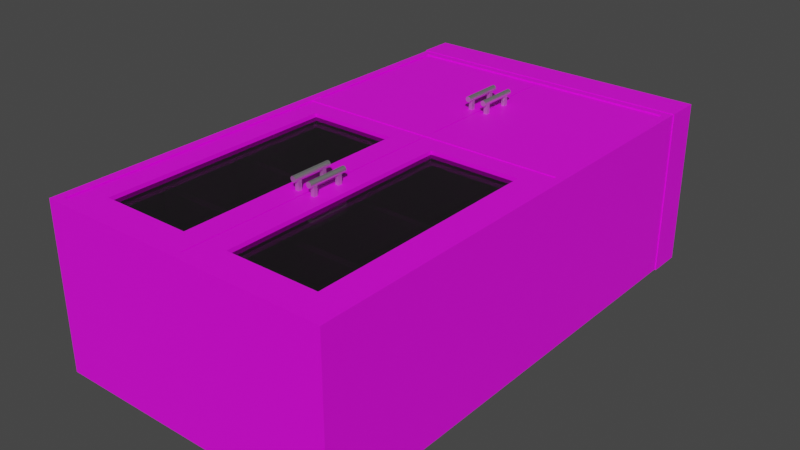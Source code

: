 # Source: Storage3.blend  (saved by Blender 4.0.36; exported with 4.5.12 LTS)
import bpy
from mathutils import Matrix  # noqa: F401  (used for matrix-valued properties, if any)

bpy.ops.wm.read_factory_settings(use_empty=True)
scene = bpy.context.scene
scene.name = 'Scene'

# ---- collections
col_collection = bpy.data.collections.new('Collection'); scene.collection.children.link(col_collection)

# ---- images (referenced by path relative to the original .blend; pixels are not part of the script)
import os
ASSET_DIR = os.environ.get("B2B_ASSET_DIR", "")  # directory of the original .blend (textures are referenced by path, not embedded)
HERE = os.path.dirname(os.path.abspath(__file__))  # packed textures are extracted next to this script under _unpacked/

def load_image(name, relpath, width, height, colorspace="sRGB"):
    """Load a texture the original file referenced (path relative to the .blend, or extracted next to this script)."""
    p = next((c for c in (os.path.join(HERE, relpath), os.path.join(ASSET_DIR, relpath)) if relpath and os.path.exists(c)), "")
    if p:
        img = bpy.data.images.load(p, check_existing=True)
        img.name = name
    else:  # same state as the original file: an image datablock whose file is absent (Cycles renders it pink)
        img = bpy.data.images.new(name, width, height)
        img.source = "FILE"
        img.filepath = "//" + (relpath or name)
    img.colorspace_settings.name = colorspace
    return img
img_coloured_jpg = load_image('coloured.jpg', 'coloured.jpg', 1024, 1024, 'sRGB')
img_medicinie_label_jpg = load_image('MEDICINIE LABEL.jpg', 'MEDICINIE LABEL.jpg', 1024, 1024, 'sRGB')

# ---- materials (node trees are filled in below, after node groups)
mat_coloured_003 = bpy.data.materials.new('coloured.003')
mat_coloured_003.use_transparent_shadow = False
mat_coloured_003.roughness = 0.5
mat_glass_003 = bpy.data.materials.new('glass.003')
mat_glass_003.use_transparent_shadow = False
mat_glass_003.diffuse_color = (0.2061, 0.2061, 0.2061, 1.0)
mat_glass_003.roughness = 0.0
mat_glass_003.specular_intensity = 1.0
mat_glass_003.metallic = 1.0
mat_metal_gloss_003 = bpy.data.materials.new('metal gloss.003')
mat_metal_gloss_003.use_transparent_shadow = False
mat_metal_gloss_003.roughness = 0.5
mat_metal_gloss_003.metallic = 1.0
mat_medicine_004 = bpy.data.materials.new('MEDICINE.004')
mat_medicine_004.use_transparent_shadow = False
mat_medicine_004.roughness = 0.5

# ---- material node trees
mat_coloured_003.use_nodes = True; mat_coloured_003.node_tree.nodes.clear()
_N = mat_coloured_003.node_tree.nodes; _L = mat_coloured_003.node_tree.links
n0 = _N.new('ShaderNodeBsdfPrincipled'); n0.name = 'Principled BSDF'; n0.location = (10, 300)
n0.distribution = 'GGX'
n0.subsurface_method = 'RANDOM_WALK_SKIN'
n0.inputs[3].default_value = 1.45
n0.inputs[27].default_value = (0.0, 0.0, 0.0, 1.0)
n0.inputs[28].default_value = 1.0
n1 = _N.new('ShaderNodeOutputMaterial'); n1.name = 'Material Output'; n1.location = (300, 300)
n2 = _N.new('ShaderNodeNormalMap'); n2.name = 'Normal Map'; n2.location = (-300, -300)
n2.label = 'Normal/Map'
n2.inputs[0].default_value = 0.0
n3 = _N.new('ShaderNodeTexImage'); n3.name = 'Image Texture'; n3.location = (-300, 600)
n3.image = img_coloured_jpg
_L.new(n0.outputs[0], n1.inputs[0])
_L.new(n2.outputs[0], n0.inputs[5])
_L.new(n3.outputs[0], n0.inputs[0])
n1.is_active_output = True
mat_glass_003.use_nodes = True; mat_glass_003.node_tree.nodes.clear()
_N = mat_glass_003.node_tree.nodes; _L = mat_glass_003.node_tree.links
n0 = _N.new('ShaderNodeBsdfPrincipled'); n0.name = 'Principled BSDF'; n0.location = (10, 300)
n0.distribution = 'GGX'
n0.subsurface_method = 'RANDOM_WALK_SKIN'
n0.inputs[0].default_value = (0.2061, 0.2061, 0.2061, 1.0)
n0.inputs[1].default_value = 1.0
n0.inputs[2].default_value = 0.0
n0.inputs[3].default_value = 1.45
n0.inputs[4].default_value = 0.5
n0.inputs[13].default_value = 1.0
n0.inputs[27].default_value = (0.0, 0.0, 0.0, 1.0)
n0.inputs[28].default_value = 1.0
n1 = _N.new('ShaderNodeOutputMaterial'); n1.name = 'Material Output'; n1.location = (300, 300)
n2 = _N.new('ShaderNodeNormalMap'); n2.name = 'Normal Map'; n2.location = (-300, -300)
n2.label = 'Normal/Map'
n2.inputs[0].default_value = 0.0
_L.new(n0.outputs[0], n1.inputs[0])
_L.new(n2.outputs[0], n0.inputs[5])
n1.is_active_output = True
mat_metal_gloss_003.use_nodes = True; mat_metal_gloss_003.node_tree.nodes.clear()
_N = mat_metal_gloss_003.node_tree.nodes; _L = mat_metal_gloss_003.node_tree.links
n0 = _N.new('ShaderNodeBsdfPrincipled'); n0.name = 'Principled BSDF'; n0.location = (10, 300)
n0.distribution = 'GGX'
n0.subsurface_method = 'RANDOM_WALK_SKIN'
n0.inputs[1].default_value = 1.0
n0.inputs[3].default_value = 1.45
n0.inputs[27].default_value = (0.0, 0.0, 0.0, 1.0)
n0.inputs[28].default_value = 1.0
n1 = _N.new('ShaderNodeOutputMaterial'); n1.name = 'Material Output'; n1.location = (300, 300)
n2 = _N.new('ShaderNodeNormalMap'); n2.name = 'Normal Map'; n2.location = (-300, -300)
n2.label = 'Normal/Map'
n2.inputs[0].default_value = 0.0
_L.new(n0.outputs[0], n1.inputs[0])
_L.new(n2.outputs[0], n0.inputs[5])
n1.is_active_output = True
mat_medicine_004.use_nodes = True; mat_medicine_004.node_tree.nodes.clear()
_N = mat_medicine_004.node_tree.nodes; _L = mat_medicine_004.node_tree.links
n0 = _N.new('ShaderNodeBsdfPrincipled'); n0.name = 'Principled BSDF'; n0.location = (10, 300)
n0.distribution = 'GGX'
n0.subsurface_method = 'RANDOM_WALK_SKIN'
n0.inputs[3].default_value = 1.45
n0.inputs[27].default_value = (0.0, 0.0, 0.0, 1.0)
n0.inputs[28].default_value = 1.0
n1 = _N.new('ShaderNodeOutputMaterial'); n1.name = 'Material Output'; n1.location = (300, 300)
n2 = _N.new('ShaderNodeNormalMap'); n2.name = 'Normal Map'; n2.location = (-300, -300)
n2.label = 'Normal/Map'
n2.inputs[0].default_value = 0.0
n3 = _N.new('ShaderNodeTexImage'); n3.name = 'Image Texture'; n3.location = (-300, 600)
n3.image = img_medicinie_label_jpg
_L.new(n0.outputs[0], n1.inputs[0])
_L.new(n2.outputs[0], n0.inputs[5])
_L.new(n3.outputs[0], n0.inputs[0])
n1.is_active_output = True

# ---- world
world_world = bpy.data.worlds.new('World'); scene.world = world_world
world_world.use_nodes = True; world_world.node_tree.nodes.clear()
_N = world_world.node_tree.nodes; _L = world_world.node_tree.links
n0 = _N.new('ShaderNodeOutputWorld'); n0.name = 'World Output'; n0.location = (300, 300)
n1 = _N.new('ShaderNodeBackground'); n1.name = 'Background'; n1.location = (10, 300)
n1.inputs[0].default_value = (0.05088, 0.05088, 0.05088, 1.0)
_L.new(n1.outputs[0], n0.inputs[0])
n0.is_active_output = True
world_world.color = (0.05088, 0.05088, 0.05088)
world_world.use_sun_shadow = False
world_world.sun_shadow_jitter_overblur = 0.0

# ---- meshes
me_cube_004 = bpy.data.meshes.new('Cube.004')
me_cube_004.from_pydata([(0.5796, -2.847e-08, 0.6513), (0.5796, -0.1342, 0.6513), (0.5796, 3.825e-15, -8.751e-08), (0.5796, -0.1342, -9.338e-08), (-0.5796, -2.847e-08, 0.6513), (-0.5796, -0.1342, 0.6513), (-0.5796, -3.825e-15, 8.751e-08), (-0.5796, -0.1342, 8.165e-08), (0.5756, -0.1332, 0.649), (0.5756, -2.005, 0.649), (0.5756, -0.1332, 0.002251), (0.5756, -2.005, 0.002251), (-0.5756, -0.1332, 0.649), (-0.5756, -2.005, 0.649), (-0.5756, -0.1332, 0.002251), (-0.5756, -2.005, 0.002251), (0.5473, -0.866, 0.6463), (0.5473, -0.866, 0.03106), (-0.5473, -0.866, 0.6463), (-0.5473, -0.866, 0.03106), (0.5432, -1.262, 0.5435), (0.5432, -1.262, 0.04719), (-0.5432, -1.262, 0.5435), (-0.5432, -1.262, 0.04719), (0.5432, -1.598, 0.5435), (0.5432, -1.598, 0.04719), (-0.5432, -1.598, 0.5435), (-0.5432, -1.598, 0.04719), (0.5436, -0.1652, 0.649), (0.5436, -1.973, 0.649), (0.5436, -0.1652, 0.002251), (0.5436, -1.973, 0.002251), (-0.5436, -0.1652, 0.649), (-0.5436, -1.973, 0.649), (-0.5436, -0.1652, 0.002251), (-0.5436, -1.973, 0.002251), (0.5473, -0.8207, 0.6463), (0.5473, -0.8207, 0.03106), (-0.5473, -0.8207, 0.6463), (-0.5473, -0.8207, 0.03106), (0.5432, -1.234, 0.5435), (0.5432, -1.234, 0.04719), (-0.5432, -1.234, 0.5435), (-0.5432, -1.234, 0.04719), (0.5432, -1.569, 0.5435), (0.5432, -1.569, 0.04719), (-0.5432, -1.569, 0.5435), (-0.5432, -1.569, 0.04719), (0.5401, -0.859, 0.6433), (0.5401, -1.967, 0.6433), (0.00219, -0.859, 0.6433), (0.00219, -1.967, 0.6433), (0.4484, -1.879, 0.6433), (0.4484, -0.9469, 0.6433), (0.09174, -1.879, 0.6433), (0.09174, -0.9469, 0.6433), (0.5401, -0.1635, 0.6433), (0.5401, -0.8236, 0.6433), (0.00219, -0.1635, 0.6433), (0.00219, -0.8236, 0.6433), (0.5401, -0.859, 0.6013), (0.5401, -1.967, 0.6013), (0.00219, -0.859, 0.6013), (0.00219, -1.967, 0.6013), (0.4484, -1.879, 0.6013), (0.4484, -0.9469, 0.6013), (0.09174, -1.879, 0.6013), (0.09174, -0.9469, 0.6013), (0.5401, -0.1635, 0.6013), (0.5401, -0.8236, 0.6013), (0.00219, -0.1635, 0.6013), (0.00219, -0.8236, 0.6013), (0.4596, -0.9163, 0.6282), (0.07521, -0.9163, 0.6282), (0.4596, -1.891, 0.6282), (0.07521, -1.891, 0.6282), (0.4596, -0.9163, 0.6152), (0.07521, -0.9163, 0.6152), (0.4596, -1.891, 0.6152), (0.07521, -1.891, 0.6152), (-0.5401, -0.859, 0.6433), (-0.5401, -1.967, 0.6433), (-0.00219, -0.859, 0.6433), (-0.00219, -1.967, 0.6433), (-0.4484, -1.879, 0.6433), (-0.4484, -0.9469, 0.6433), (-0.09174, -1.879, 0.6433), (-0.09174, -0.9469, 0.6433), (-0.5401, -0.1635, 0.6433), (-0.5401, -0.8236, 0.6433), (-0.00219, -0.1635, 0.6433), (-0.00219, -0.8236, 0.6433), (-0.5401, -0.859, 0.6013), (-0.5401, -1.967, 0.6013), (-0.00219, -0.859, 0.6013), (-0.00219, -1.967, 0.6013), (-0.4484, -1.879, 0.6013), (-0.4484, -0.9469, 0.6013), (-0.09174, -1.879, 0.6013), (-0.09174, -0.9469, 0.6013), (-0.5401, -0.1635, 0.6013), (-0.5401, -0.8236, 0.6013), (-0.00219, -0.1635, 0.6013), (-0.00219, -0.8236, 0.6013), (-0.4596, -0.9163, 0.6282), (-0.07521, -0.9163, 0.6282), (-0.4596, -1.891, 0.6282), (-0.07521, -1.891, 0.6282), (-0.4596, -0.9163, 0.6152), (-0.07521, -0.9163, 0.6152), (-0.4596, -1.891, 0.6152), (-0.07521, -1.891, 0.6152), (0.5452, -0.1625, 0.01268), (0.5452, -1.975, 0.01268), (-0.5452, -0.1625, 0.01268), (-0.5452, -1.975, 0.01268), (0.5452, -0.1625, 0.05796), (0.5452, -1.975, 0.05796), (-0.5452, -0.1625, 0.05796), (-0.5452, -1.975, 0.05796), (0.03443, -0.4099, 0.6776), (0.03443, -0.5712, 0.6776), (0.03024, -0.4099, 0.6784), (0.03024, -0.5712, 0.6784), (0.02669, -0.4099, 0.6808), (0.02669, -0.5712, 0.6808), (0.02432, -0.4099, 0.6844), (0.02432, -0.5712, 0.6844), (0.02349, -0.4099, 0.6885), (0.02349, -0.5712, 0.6885), (0.02432, -0.4099, 0.6927), (0.02432, -0.5712, 0.6927), (0.02669, -0.4099, 0.6963), (0.02669, -0.5712, 0.6963), (0.03024, -0.4099, 0.6986), (0.03024, -0.5712, 0.6986), (0.03443, -0.4099, 0.6995), (0.03443, -0.5712, 0.6995), (0.03861, -0.4099, 0.6986), (0.03861, -0.5712, 0.6986), (0.04216, -0.4099, 0.6963), (0.04216, -0.5712, 0.6963), (0.04453, -0.4099, 0.6927), (0.04453, -0.5712, 0.6927), (0.04537, -0.4099, 0.6885), (0.04537, -0.5712, 0.6885), (0.04453, -0.4099, 0.6844), (0.04453, -0.5712, 0.6844), (0.04216, -0.4099, 0.6808), (0.04216, -0.5712, 0.6808), (0.03861, -0.4099, 0.6784), (0.03861, -0.5712, 0.6784), (0.04207, -0.5399, 0.6845), (0.04207, -0.5552, 0.6845), (0.04207, -0.5399, 0.6426), (0.04207, -0.5552, 0.6426), (0.02678, -0.5399, 0.6845), (0.02678, -0.5552, 0.6845), (0.02678, -0.5399, 0.6426), (0.02678, -0.5552, 0.6426), (0.04207, -0.4279, 0.6845), (0.04207, -0.4432, 0.6845), (0.04207, -0.4279, 0.6426), (0.04207, -0.4432, 0.6426), (0.02678, -0.4279, 0.6845), (0.02678, -0.4432, 0.6845), (0.02678, -0.4279, 0.6426), (0.02678, -0.4432, 0.6426), (0.03443, -1.323, 0.6776), (0.03443, -1.484, 0.6776), (0.03024, -1.323, 0.6784), (0.03024, -1.484, 0.6784), (0.02669, -1.323, 0.6808), (0.02669, -1.484, 0.6808), (0.02432, -1.323, 0.6844), (0.02432, -1.484, 0.6844), (0.02349, -1.323, 0.6885), (0.02349, -1.484, 0.6885), (0.02432, -1.323, 0.6927), (0.02432, -1.484, 0.6927), (0.02669, -1.323, 0.6963), (0.02669, -1.484, 0.6963), (0.03024, -1.323, 0.6986), (0.03024, -1.484, 0.6986), (0.03443, -1.323, 0.6995), (0.03443, -1.484, 0.6995), (0.03861, -1.323, 0.6986), (0.03861, -1.484, 0.6986), (0.04216, -1.323, 0.6963), (0.04216, -1.484, 0.6963), (0.04453, -1.323, 0.6927), (0.04453, -1.484, 0.6927), (0.04537, -1.323, 0.6885), (0.04537, -1.484, 0.6885), (0.04453, -1.323, 0.6844), (0.04453, -1.484, 0.6844), (0.04216, -1.323, 0.6808), (0.04216, -1.484, 0.6808), (0.03861, -1.323, 0.6784), (0.03861, -1.484, 0.6784), (0.04207, -1.453, 0.6845), (0.04207, -1.468, 0.6845), (0.04207, -1.453, 0.6426), (0.04207, -1.468, 0.6426), (0.02678, -1.453, 0.6845), (0.02678, -1.468, 0.6845), (0.02678, -1.453, 0.6426), (0.02678, -1.468, 0.6426), (0.04207, -1.341, 0.6845), (0.04207, -1.356, 0.6845), (0.04207, -1.341, 0.6426), (0.04207, -1.356, 0.6426), (0.02678, -1.341, 0.6845), (0.02678, -1.356, 0.6845), (0.02678, -1.341, 0.6426), (0.02678, -1.356, 0.6426), (-0.03317, -1.323, 0.6776), (-0.03317, -1.484, 0.6776), (-0.03736, -1.323, 0.6784), (-0.03736, -1.484, 0.6784), (-0.04091, -1.323, 0.6808), (-0.04091, -1.484, 0.6808), (-0.04328, -1.323, 0.6844), (-0.04328, -1.484, 0.6844), (-0.04411, -1.323, 0.6885), (-0.04411, -1.484, 0.6885), (-0.04328, -1.323, 0.6927), (-0.04328, -1.484, 0.6927), (-0.04091, -1.323, 0.6963), (-0.04091, -1.484, 0.6963), (-0.03736, -1.323, 0.6986), (-0.03736, -1.484, 0.6986), (-0.03317, -1.323, 0.6995), (-0.03317, -1.484, 0.6995), (-0.02899, -1.323, 0.6986), (-0.02899, -1.484, 0.6986), (-0.02544, -1.323, 0.6963), (-0.02544, -1.484, 0.6963), (-0.02307, -1.323, 0.6927), (-0.02307, -1.484, 0.6927), (-0.02223, -1.323, 0.6885), (-0.02223, -1.484, 0.6885), (-0.02307, -1.323, 0.6844), (-0.02307, -1.484, 0.6844), (-0.02544, -1.323, 0.6808), (-0.02544, -1.484, 0.6808), (-0.02899, -1.323, 0.6784), (-0.02899, -1.484, 0.6784), (-0.02553, -1.453, 0.6845), (-0.02553, -1.468, 0.6845), (-0.02553, -1.453, 0.6426), (-0.02553, -1.468, 0.6426), (-0.04081, -1.453, 0.6845), (-0.04081, -1.468, 0.6845), (-0.04081, -1.453, 0.6426), (-0.04081, -1.468, 0.6426), (-0.02553, -1.341, 0.6845), (-0.02553, -1.356, 0.6845), (-0.02553, -1.341, 0.6426), (-0.02553, -1.356, 0.6426), (-0.04081, -1.341, 0.6845), (-0.04081, -1.356, 0.6845), (-0.04081, -1.341, 0.6426), (-0.04081, -1.356, 0.6426), (-0.03317, -0.4099, 0.6776), (-0.03317, -0.5712, 0.6776), (-0.03736, -0.4099, 0.6784), (-0.03736, -0.5712, 0.6784), (-0.04091, -0.4099, 0.6808), (-0.04091, -0.5712, 0.6808), (-0.04328, -0.4099, 0.6844), (-0.04328, -0.5712, 0.6844), (-0.04411, -0.4099, 0.6885), (-0.04411, -0.5712, 0.6885), (-0.04328, -0.4099, 0.6927), (-0.04328, -0.5712, 0.6927), (-0.04091, -0.4099, 0.6963), (-0.04091, -0.5712, 0.6963), (-0.03736, -0.4099, 0.6986), (-0.03736, -0.5712, 0.6986), (-0.03317, -0.4099, 0.6995), (-0.03317, -0.5712, 0.6995), (-0.02899, -0.4099, 0.6986), (-0.02899, -0.5712, 0.6986), (-0.02544, -0.4099, 0.6963), (-0.02544, -0.5712, 0.6963), (-0.02307, -0.4099, 0.6927), (-0.02307, -0.5712, 0.6927), (-0.02223, -0.4099, 0.6885), (-0.02223, -0.5712, 0.6885), (-0.02307, -0.4099, 0.6844), (-0.02307, -0.5712, 0.6844), (-0.02544, -0.4099, 0.6808), (-0.02544, -0.5712, 0.6808), (-0.02899, -0.4099, 0.6784), (-0.02899, -0.5712, 0.6784), (-0.02553, -0.5399, 0.6845), (-0.02553, -0.5552, 0.6845), (-0.02553, -0.5399, 0.6426), (-0.02553, -0.5552, 0.6426), (-0.04081, -0.5399, 0.6845), (-0.04081, -0.5552, 0.6845), (-0.04081, -0.5399, 0.6426), (-0.04081, -0.5552, 0.6426), (-0.02553, -0.4279, 0.6845), (-0.02553, -0.4432, 0.6845), (-0.02553, -0.4279, 0.6426), (-0.02553, -0.4432, 0.6426), (-0.04081, -0.4279, 0.6845), (-0.04081, -0.4432, 0.6845), (-0.04081, -0.4279, 0.6426), (-0.04081, -0.4432, 0.6426), (3.399e-10, -1.069, 0.002251), (0.0, 0.0, 0.0)], [(312, 35), (30, 312)], [(0, 1, 3, 2), (2, 3, 7, 6, 313), (6, 7, 5, 4), (4, 5, 1, 0), (2, 313, 6, 4, 0), (7, 3, 1, 5), (8, 9, 11, 10), (14, 15, 13, 12), (10, 14, 12, 8), (15, 11, 9, 13), (19, 17, 16, 18), (23, 21, 20, 22), (27, 25, 24, 26), (28, 30, 31, 29), (34, 32, 33, 35), (30, 28, 32, 34), (35, 33, 29, 31), (39, 38, 36, 37), (43, 42, 40, 41), (47, 46, 44, 45), (9, 8, 28, 29), (10, 11, 31, 30), (14, 10, 30, 34), (11, 15, 35, 31), (15, 14, 34, 35), (12, 13, 33, 32), (8, 12, 32, 28), (13, 9, 29, 33), (16, 17, 37, 36), (17, 19, 39, 37), (19, 18, 38, 39), (18, 16, 36, 38), (20, 21, 41, 40), (21, 23, 43, 41), (23, 22, 42, 43), (22, 20, 40, 42), (24, 25, 45, 44), (25, 27, 47, 45), (27, 26, 46, 47), (26, 24, 44, 46), (50, 51, 54, 55), (51, 49, 52, 54), (48, 50, 55, 53), (49, 48, 53, 52), (56, 58, 59, 57), (62, 67, 66, 63), (63, 66, 64, 61), (60, 65, 67, 62), (61, 64, 65, 60), (68, 69, 71, 70), (48, 49, 61, 60), (49, 51, 63, 61), (50, 48, 60, 62), (51, 50, 62, 63), (52, 53, 65, 64), (54, 52, 64, 66), (53, 55, 67, 65), (55, 54, 66, 67), (56, 57, 69, 68), (57, 59, 71, 69), (58, 56, 68, 70), (59, 58, 70, 71), (72, 74, 75, 73), (76, 77, 79, 78), (72, 73, 77, 76), (73, 75, 79, 77), (74, 72, 76, 78), (75, 74, 78, 79), (82, 87, 86, 83), (83, 86, 84, 81), (80, 85, 87, 82), (81, 84, 85, 80), (88, 89, 91, 90), (94, 95, 98, 99), (95, 93, 96, 98), (92, 94, 99, 97), (93, 92, 97, 96), (100, 102, 103, 101), (80, 92, 93, 81), (81, 93, 95, 83), (82, 94, 92, 80), (83, 95, 94, 82), (84, 96, 97, 85), (86, 98, 96, 84), (85, 97, 99, 87), (87, 99, 98, 86), (88, 100, 101, 89), (89, 101, 103, 91), (90, 102, 100, 88), (91, 103, 102, 90), (104, 105, 107, 106), (108, 110, 111, 109), (104, 108, 109, 105), (105, 109, 111, 107), (106, 110, 108, 104), (107, 111, 110, 106), (112, 113, 115, 114), (116, 118, 119, 117), (113, 112, 116, 117), (112, 114, 118, 116), (115, 113, 117, 119), (114, 115, 119, 118), (120, 121, 123, 122), (122, 123, 125, 124), (124, 125, 127, 126), (126, 127, 129, 128), (128, 129, 131, 130), (130, 131, 133, 132), (132, 133, 135, 134), (134, 135, 137, 136), (136, 137, 139, 138), (138, 139, 141, 140), (140, 141, 143, 142), (142, 143, 145, 144), (144, 145, 147, 146), (146, 147, 149, 148), (123, 121, 151, 149, 147, 145, 143, 141, 139, 137, 135, 133, 131, 129, 127, 125), (148, 149, 151, 150), (150, 151, 121, 120), (120, 122, 124, 126, 128, 130, 132, 134, 136, 138, 140, 142, 144, 146, 148, 150), (152, 153, 155, 154), (154, 155, 159, 158), (158, 159, 157, 156), (156, 157, 153, 152), (154, 158, 156, 152), (159, 155, 153, 157), (160, 161, 163, 162), (162, 163, 167, 166), (166, 167, 165, 164), (164, 165, 161, 160), (162, 166, 164, 160), (167, 163, 161, 165), (168, 169, 171, 170), (170, 171, 173, 172), (172, 173, 175, 174), (174, 175, 177, 176), (176, 177, 179, 178), (178, 179, 181, 180), (180, 181, 183, 182), (182, 183, 185, 184), (184, 185, 187, 186), (186, 187, 189, 188), (188, 189, 191, 190), (190, 191, 193, 192), (192, 193, 195, 194), (194, 195, 197, 196), (171, 169, 199, 197, 195, 193, 191, 189, 187, 185, 183, 181, 179, 177, 175, 173), (196, 197, 199, 198), (198, 199, 169, 168), (168, 170, 172, 174, 176, 178, 180, 182, 184, 186, 188, 190, 192, 194, 196, 198), (200, 201, 203, 202), (202, 203, 207, 206), (206, 207, 205, 204), (204, 205, 201, 200), (202, 206, 204, 200), (207, 203, 201, 205), (208, 209, 211, 210), (210, 211, 215, 214), (214, 215, 213, 212), (212, 213, 209, 208), (210, 214, 212, 208), (215, 211, 209, 213), (216, 217, 219, 218), (218, 219, 221, 220), (220, 221, 223, 222), (222, 223, 225, 224), (224, 225, 227, 226), (226, 227, 229, 228), (228, 229, 231, 230), (230, 231, 233, 232), (232, 233, 235, 234), (234, 235, 237, 236), (236, 237, 239, 238), (238, 239, 241, 240), (240, 241, 243, 242), (242, 243, 245, 244), (219, 217, 247, 245, 243, 241, 239, 237, 235, 233, 231, 229, 227, 225, 223, 221), (244, 245, 247, 246), (246, 247, 217, 216), (216, 218, 220, 222, 224, 226, 228, 230, 232, 234, 236, 238, 240, 242, 244, 246), (248, 249, 251, 250), (250, 251, 255, 254), (254, 255, 253, 252), (252, 253, 249, 248), (250, 254, 252, 248), (255, 251, 249, 253), (256, 257, 259, 258), (258, 259, 263, 262), (262, 263, 261, 260), (260, 261, 257, 256), (258, 262, 260, 256), (263, 259, 257, 261), (264, 265, 267, 266), (266, 267, 269, 268), (268, 269, 271, 270), (270, 271, 273, 272), (272, 273, 275, 274), (274, 275, 277, 276), (276, 277, 279, 278), (278, 279, 281, 280), (280, 281, 283, 282), (282, 283, 285, 284), (284, 285, 287, 286), (286, 287, 289, 288), (288, 289, 291, 290), (290, 291, 293, 292), (267, 265, 295, 293, 291, 289, 287, 285, 283, 281, 279, 277, 275, 273, 271, 269), (292, 293, 295, 294), (294, 295, 265, 264), (264, 266, 268, 270, 272, 274, 276, 278, 280, 282, 284, 286, 288, 290, 292, 294), (296, 297, 299, 298), (298, 299, 303, 302), (302, 303, 301, 300), (300, 301, 297, 296), (298, 302, 300, 296), (303, 299, 297, 301), (304, 305, 307, 306), (306, 307, 311, 310), (310, 311, 309, 308), (308, 309, 305, 304), (306, 310, 308, 304), (311, 307, 305, 309)])
me_cube_004.polygons.foreach_set('use_smooth', [True] * 222)
me_cube_004.polygons.foreach_set('material_index', [0, 0, 0, 0, 0, 0, 0, 0, 0, 0, 0, 0, 0, 0, 0, 0, 0, 0, 0, 0, 0, 0, 0, 0, 0, 0, 0, 0, 0, 0, 0, 0, 0, 0, 0, 0, 0, 0, 0, 0, 0, 0, 0, 0, 0, 0, 0, 0, 0, 0, 0, 0, 0, 0, 0, 0, 0, 0, 0, 0, 0, 0, 1, 1, 1, 1, 1, 1, 0, 0, 0, 0, 0, 0, 0, 0, 0, 0, 0, 0, 0, 0, 0, 0, 0, 0, 0, 0, 0, 0, 1, 1, 1, 1, 1, 1, 0, 0, 0, 0, 0, 0, 2, 2, 2, 2, 2, 2, 2, 2, 2, 2, 2, 2, 2, 2, 2, 2, 2, 2, 2, 2, 2, 2, 2, 2, 2, 2, 2, 2, 2, 2, 2, 2, 2, 2, 2, 2, 2, 2, 2, 2, 2, 2, 2, 2, 2, 2, 2, 2, 2, 2, 2, 2, 2, 2, 2, 2, 2, 2, 2, 2, 2, 2, 2, 2, 2, 2, 2, 2, 2, 2, 2, 2, 2, 2, 2, 2, 2, 2, 2, 2, 2, 2, 2, 2, 2, 2, 2, 2, 2, 2, 2, 2, 2, 2, 2, 2, 2, 2, 2, 2, 2, 2, 2, 2, 2, 2, 2, 2, 2, 2, 2, 2, 2, 2, 2, 2, 2, 2, 2, 2])
_k = set([(0, 1), (0, 2), (0, 4), (1, 3), (1, 5), (2, 3), (2, 313), (3, 7), (4, 5), (4, 6), (5, 7), (6, 7), (6, 313), (8, 9), (8, 10), (8, 12), (9, 11), (9, 13), (10, 11), (10, 14), (11, 15), (12, 13), (12, 14), (13, 15), (14, 15), (16, 17), (16, 18), (16, 36), (17, 19), (17, 37), (18, 19), (18, 38), (19, 39), (20, 21), (20, 22), (20, 40), (21, 23), (21, 41), (22, 23), (22, 42), (23, 43), (24, 25), (24, 26), (24, 44), (25, 27), (25, 45), (26, 27), (26, 46), (27, 47), (28, 29), (28, 30), (28, 32), (29, 31), (29, 33), (30, 31), (30, 34), (31, 35), (32, 33), (32, 34), (33, 35), (34, 35), (36, 37), (36, 38), (37, 39), (38, 39), (40, 41), (40, 42), (41, 43), (42, 43), (44, 45), (44, 46), (45, 47), (46, 47), (48, 49), (48, 50), (48, 60), (49, 51), (49, 61), (50, 51), (50, 62), (51, 63), (52, 53), (52, 54), (52, 64), (53, 55), (53, 65), (54, 55), (54, 66), (55, 67), (56, 57), (56, 58), (56, 68), (57, 59), (57, 69), (58, 59), (58, 70), (59, 71), (60, 61), (60, 62), (61, 63), (62, 63), (64, 65), (64, 66), (65, 67), (66, 67), (68, 69), (68, 70), (69, 71), (70, 71), (72, 73), (72, 74), (72, 76), (73, 75), (73, 77), (74, 75), (74, 78), (75, 79), (76, 77), (76, 78), (77, 79), (78, 79), (80, 81), (80, 82), (80, 92), (81, 83), (81, 93), (82, 83), (82, 94), (83, 95), (84, 85), (84, 86), (84, 96), (85, 87), (85, 97), (86, 87), (86, 98), (87, 99), (88, 89), (88, 90), (88, 100), (89, 91), (89, 101), (90, 91), (90, 102), (91, 103), (92, 93), (92, 94), (93, 95), (94, 95), (96, 97), (96, 98), (97, 99), (98, 99), (100, 101), (100, 102), (101, 103), (102, 103), (104, 105), (104, 106), (104, 108), (105, 107), (105, 109), (106, 107), (106, 110), (107, 111), (108, 109), (108, 110), (109, 111), (110, 111), (112, 113), (112, 114), (112, 116), (113, 115), (113, 117), (114, 115), (114, 118), (115, 119), (116, 117), (116, 118), (117, 119), (118, 119), (120, 122), (120, 150), (121, 123), (121, 151), (122, 124), (123, 125), (124, 126), (125, 127), (126, 128), (127, 129), (128, 130), (129, 131), (130, 132), (131, 133), (132, 134), (133, 135), (134, 136), (135, 137), (136, 138), (137, 139), (138, 140), (139, 141), (140, 142), (141, 143), (142, 144), (143, 145), (144, 146), (145, 147), (146, 148), (147, 149), (148, 150), (149, 151), (152, 153), (152, 154), (152, 156), (153, 155), (153, 157), (154, 155), (154, 158), (155, 159), (156, 157), (156, 158), (157, 159), (158, 159), (160, 161), (160, 162), (160, 164), (161, 163), (161, 165), (162, 163), (162, 166), (163, 167), (164, 165), (164, 166), (165, 167), (166, 167), (168, 170), (168, 198), (169, 171), (169, 199), (170, 172), (171, 173), (172, 174), (173, 175), (174, 176), (175, 177), (176, 178), (177, 179), (178, 180), (179, 181), (180, 182), (181, 183), (182, 184), (183, 185), (184, 186), (185, 187), (186, 188), (187, 189), (188, 190), (189, 191), (190, 192), (191, 193), (192, 194), (193, 195), (194, 196), (195, 197), (196, 198), (197, 199), (200, 201), (200, 202), (200, 204), (201, 203), (201, 205), (202, 203), (202, 206), (203, 207), (204, 205), (204, 206), (205, 207), (206, 207), (208, 209), (208, 210), (208, 212), (209, 211), (209, 213), (210, 211), (210, 214), (211, 215), (212, 213), (212, 214), (213, 215), (214, 215), (216, 218), (216, 246), (217, 219), (217, 247), (218, 220), (219, 221), (220, 222), (221, 223), (222, 224), (223, 225), (224, 226), (225, 227), (226, 228), (227, 229), (228, 230), (229, 231), (230, 232), (231, 233), (232, 234), (233, 235), (234, 236), (235, 237), (236, 238), (237, 239), (238, 240), (239, 241), (240, 242), (241, 243), (242, 244), (243, 245), (244, 246), (245, 247), (248, 249), (248, 250), (248, 252), (249, 251), (249, 253), (250, 251), (250, 254), (251, 255), (252, 253), (252, 254), (253, 255), (254, 255), (256, 257), (256, 258), (256, 260), (257, 259), (257, 261), (258, 259), (258, 262), (259, 263), (260, 261), (260, 262), (261, 263), (262, 263), (264, 266), (264, 294), (265, 267), (265, 295), (266, 268), (267, 269), (268, 270), (269, 271), (270, 272), (271, 273), (272, 274), (273, 275), (274, 276), (275, 277), (276, 278), (277, 279), (278, 280), (279, 281), (280, 282), (281, 283), (282, 284), (283, 285), (284, 286), (285, 287), (286, 288), (287, 289), (288, 290), (289, 291), (290, 292), (291, 293), (292, 294), (293, 295), (296, 297), (296, 298), (296, 300), (297, 299), (297, 301), (298, 299), (298, 302), (299, 303), (300, 301), (300, 302), (301, 303), (302, 303), (304, 305), (304, 306), (304, 308), (305, 307), (305, 309), (306, 307), (306, 310), (307, 311), (308, 309), (308, 310), (309, 311), (310, 311)])
me_cube_004.attributes.new('sharp_edge', 'BOOLEAN', 'EDGE').data.foreach_set('value', [ (min(e.vertices), max(e.vertices)) in _k for e in me_cube_004.edges])
_uv = me_cube_004.uv_layers.new(name='UVMap')
_uv.uv.foreach_set('vector', [0.5204, 0.05494, 0.5109, 0.05494, 0.5109, 0.008634, 0.5204, 0.008634, 0.3719, 0.05985, 0.3814, 0.05985, 0.3814, 0.1423, 0.3719, 0.1423, 0.3719, 0.1011, 0.5204, 0.008634, 0.5299, 0.008634, 0.5299, 0.05494, 0.5204, 0.05494, 0.3719, 0.1423, 0.3624, 0.1423, 0.3624, 0.05985, 0.3719, 0.05985, 0.4651, 0.2201, 0.4651, 0.1789, 0.4651, 0.1377, 0.5112, 0.1377, 0.5112, 0.2201, 0.5112, 0.0553, 0.5112, 0.1377, 0.4651, 0.1377, 0.4651, 0.0553, 0.1871, 0.8533, 0.1871, 0.7202, 0.2329, 0.7202, 0.2329, 0.8533, 0.2786, 0.7202, 0.2786, 0.8533, 0.2329, 0.8533, 0.2329, 0.7202, 0.4731, 0.7975, 0.4731, 0.7157, 0.5188, 0.7157, 0.5188, 0.7975, 0.5185, 0.5872, 0.5185, 0.669, 0.4728, 0.669, 0.4728, 0.5872, 0.2306, 0.8533, 0.2306, 0.9311, 0.1871, 0.9311, 0.1871, 0.8533, 0.5843, 0.8754, 0.5843, 0.9526, 0.5492, 0.9526, 0.5492, 0.8754, 0.4621, 0.8805, 0.4621, 0.9577, 0.427, 0.9577, 0.427, 0.8805, 0.427, 0.5872, 0.4728, 0.5872, 0.4728, 0.7157, 0.427, 0.7157, 0.3243, 0.8487, 0.2786, 0.8487, 0.2786, 0.7202, 0.3243, 0.7202, 0.3957, 0.9222, 0.3499, 0.9222, 0.3499, 0.8449, 0.3957, 0.8449, 0.4731, 0.7981, 0.5188, 0.7981, 0.5188, 0.8754, 0.4731, 0.8754, 0.2786, 0.8487, 0.3221, 0.8487, 0.3221, 0.9265, 0.2786, 0.9265, 0.5188, 0.7157, 0.5539, 0.7157, 0.5539, 0.7929, 0.5188, 0.7929, 0.5188, 0.7929, 0.5539, 0.7929, 0.5539, 0.8702, 0.5188, 0.8702, 0.3499, 0.5872, 0.3499, 0.7202, 0.3477, 0.7179, 0.3477, 0.5894, 0.1871, 0.7202, 0.1871, 0.5872, 0.1894, 0.5894, 0.1894, 0.7179, 0.2685, 0.7202, 0.1871, 0.7202, 0.1894, 0.7179, 0.2663, 0.7179, 0.1871, 0.5872, 0.2685, 0.5872, 0.2663, 0.5894, 0.1894, 0.5894, 0.2685, 0.5872, 0.2685, 0.7202, 0.2663, 0.7179, 0.2663, 0.5894, 0.2685, 0.7202, 0.2685, 0.5872, 0.2708, 0.5894, 0.2708, 0.7179, 0.3499, 0.7202, 0.2685, 0.7202, 0.2708, 0.7179, 0.3477, 0.7179, 0.2685, 0.5872, 0.3499, 0.5872, 0.3477, 0.5894, 0.2708, 0.5894, 0.3433, 0.8418, 0.3433, 0.798, 0.3465, 0.798, 0.3465, 0.8418, 0.3465, 0.798, 0.3465, 0.7202, 0.3497, 0.7202, 0.3497, 0.798, 0.3497, 0.798, 0.3497, 0.8418, 0.3465, 0.8418, 0.3465, 0.798, 0.3465, 0.7202, 0.3465, 0.798, 0.3433, 0.798, 0.3433, 0.7202, 0.5041, 0.7043, 0.5041, 0.669, 0.5073, 0.669, 0.5073, 0.7043, 0.4685, 0.9577, 0.4685, 0.8805, 0.4718, 0.8805, 0.4718, 0.9577, 0.5073, 0.7043, 0.5073, 0.669, 0.5105, 0.669, 0.5105, 0.7043, 0.5598, 0.5872, 0.5598, 0.6644, 0.5566, 0.6644, 0.5566, 0.5872, 0.5009, 0.7043, 0.5009, 0.669, 0.5041, 0.669, 0.5041, 0.7043, 0.4261, 0.8449, 0.4261, 0.9222, 0.4229, 0.9222, 0.4229, 0.8449, 0.4977, 0.7043, 0.4977, 0.669, 0.5009, 0.669, 0.5009, 0.7043, 0.4685, 0.8805, 0.4685, 0.9577, 0.4653, 0.9577, 0.4653, 0.8805, 0.4731, 0.9542, 0.4731, 0.8754, 0.4794, 0.8816, 0.4794, 0.9479, 0.4731, 0.8754, 0.5111, 0.8754, 0.5047, 0.8816, 0.4794, 0.8816, 0.5111, 0.9542, 0.4731, 0.9542, 0.4794, 0.9479, 0.5047, 0.9479, 0.5111, 0.8754, 0.5111, 0.9542, 0.5047, 0.9479, 0.5047, 0.8816, 0.5566, 0.7129, 0.5185, 0.7129, 0.5185, 0.6659, 0.5566, 0.6659, 0.5185, 0.5872, 0.5249, 0.5934, 0.5249, 0.6597, 0.5185, 0.6659, 0.5185, 0.6659, 0.5249, 0.6597, 0.5501, 0.6597, 0.5566, 0.6659, 0.5566, 0.5872, 0.5501, 0.5934, 0.5249, 0.5934, 0.5185, 0.5872, 0.5566, 0.6659, 0.5501, 0.6597, 0.5501, 0.5934, 0.5566, 0.5872, 0.3166, 0.9265, 0.3166, 0.9735, 0.2786, 0.9735, 0.2786, 0.9265, 0.5627, 0.5872, 0.5627, 0.6659, 0.5598, 0.6659, 0.5598, 0.5872, 0.3303, 0.8409, 0.3303, 0.8026, 0.3333, 0.8026, 0.3333, 0.8409, 0.3303, 0.8026, 0.3303, 0.8409, 0.3273, 0.8409, 0.3273, 0.8026, 0.5657, 0.6659, 0.5657, 0.5872, 0.5687, 0.5872, 0.5687, 0.6659, 0.3221, 0.9843, 0.3221, 0.918, 0.3251, 0.918, 0.3251, 0.9843, 0.334, 0.918, 0.334, 0.9434, 0.331, 0.9434, 0.331, 0.918, 0.5105, 0.6944, 0.5105, 0.669, 0.5135, 0.669, 0.5135, 0.6944, 0.5746, 0.5872, 0.5746, 0.6534, 0.5717, 0.6534, 0.5717, 0.5872, 0.5627, 0.6659, 0.5627, 0.7129, 0.5598, 0.7129, 0.5598, 0.6659, 0.3362, 0.8409, 0.3362, 0.8026, 0.3392, 0.8026, 0.3392, 0.8409, 0.4977, 0.669, 0.4977, 0.7072, 0.4947, 0.7072, 0.4947, 0.669, 0.3281, 0.9649, 0.3281, 0.918, 0.331, 0.918, 0.331, 0.9649, 0.5539, 0.8543, 0.5539, 0.785, 0.5811, 0.785, 0.5811, 0.8543, 0.4229, 0.9142, 0.3957, 0.9142, 0.3957, 0.8449, 0.4229, 0.8449, 0.337, 0.9453, 0.337, 0.918, 0.3379, 0.918, 0.3379, 0.9453, 0.4261, 0.9835, 0.4261, 0.9142, 0.427, 0.9142, 0.427, 0.9835, 0.4718, 0.9498, 0.4718, 0.8805, 0.4727, 0.8805, 0.4727, 0.9498, 0.3433, 0.8026, 0.3433, 0.83, 0.3424, 0.83, 0.3424, 0.8026, 0.2687, 0.9321, 0.2623, 0.9258, 0.2623, 0.8595, 0.2687, 0.8533, 0.2687, 0.8533, 0.2623, 0.8595, 0.2371, 0.8595, 0.2306, 0.8533, 0.2306, 0.9321, 0.2371, 0.9258, 0.2623, 0.9258, 0.2687, 0.9321, 0.2306, 0.8533, 0.2371, 0.8595, 0.2371, 0.9258, 0.2306, 0.9321, 0.3499, 0.9691, 0.3499, 0.9222, 0.388, 0.9222, 0.388, 0.9691, 0.5492, 0.8754, 0.5492, 0.9542, 0.5429, 0.9479, 0.5429, 0.8816, 0.5492, 0.9542, 0.5111, 0.9542, 0.5176, 0.9479, 0.5429, 0.9479, 0.5111, 0.8754, 0.5492, 0.8754, 0.5429, 0.8816, 0.5176, 0.8816, 0.5111, 0.9542, 0.5111, 0.8754, 0.5176, 0.8816, 0.5176, 0.9479, 0.426, 0.9691, 0.388, 0.9691, 0.388, 0.9222, 0.426, 0.9222, 0.5687, 0.5872, 0.5717, 0.5872, 0.5717, 0.6659, 0.5687, 0.6659, 0.3392, 0.8026, 0.3422, 0.8026, 0.3422, 0.8409, 0.3392, 0.8409, 0.3273, 0.8409, 0.3243, 0.8409, 0.3243, 0.8026, 0.3273, 0.8026, 0.5657, 0.6659, 0.5627, 0.6659, 0.5627, 0.5872, 0.5657, 0.5872, 0.5776, 0.6534, 0.5746, 0.6534, 0.5746, 0.5872, 0.5776, 0.5872, 0.5165, 0.6944, 0.5135, 0.6944, 0.5135, 0.669, 0.5165, 0.669, 0.337, 0.9434, 0.334, 0.9434, 0.334, 0.918, 0.337, 0.918, 0.5776, 0.5872, 0.5806, 0.5872, 0.5806, 0.6534, 0.5776, 0.6534, 0.3251, 0.918, 0.3281, 0.918, 0.3281, 0.9649, 0.3251, 0.9649, 0.4918, 0.669, 0.4947, 0.669, 0.4947, 0.7072, 0.4918, 0.7072, 0.3362, 0.8409, 0.3333, 0.8409, 0.3333, 0.8026, 0.3362, 0.8026, 0.5595, 0.7113, 0.5566, 0.7113, 0.5566, 0.6644, 0.5595, 0.6644, 0.5539, 0.7157, 0.5811, 0.7157, 0.5811, 0.785, 0.5539, 0.785, 0.3221, 0.918, 0.3221, 0.8487, 0.3493, 0.8487, 0.3493, 0.918, 0.5165, 0.669, 0.5174, 0.669, 0.5174, 0.6963, 0.5165, 0.6963, 0.4261, 0.8449, 0.427, 0.8449, 0.427, 0.9142, 0.4261, 0.9142, 0.5806, 0.5872, 0.5815, 0.5872, 0.5815, 0.6565, 0.5806, 0.6565, 0.5183, 0.6963, 0.5174, 0.6963, 0.5174, 0.669, 0.5183, 0.669, 0.427, 0.5872, 0.427, 0.716, 0.3499, 0.716, 0.3499, 0.5872, 0.427, 0.8449, 0.3499, 0.8449, 0.3499, 0.716, 0.427, 0.716, 0.2719, 0.8533, 0.2719, 0.9822, 0.2687, 0.9822, 0.2687, 0.8533, 0.2751, 0.9308, 0.2751, 0.8533, 0.2783, 0.8533, 0.2783, 0.9308, 0.4653, 0.8805, 0.4653, 0.958, 0.4621, 0.958, 0.4621, 0.8805, 0.2751, 0.8533, 0.2751, 0.9822, 0.2719, 0.9822, 0.2719, 0.8533, 0.3428, 0.83, 0.3428, 0.8414, 0.3425, 0.8414, 0.3425, 0.83, 0.3425, 0.83, 0.3425, 0.8414, 0.3422, 0.8414, 0.3422, 0.83, 0.5149, 0.6944, 0.5149, 0.7058, 0.5146, 0.7058, 0.5146, 0.6944, 0.5146, 0.6944, 0.5146, 0.7058, 0.5144, 0.7058, 0.5144, 0.6944, 0.5144, 0.6944, 0.5144, 0.7058, 0.514, 0.7058, 0.514, 0.6944, 0.514, 0.6944, 0.514, 0.7058, 0.5138, 0.7058, 0.5138, 0.6944, 0.5176, 0.6963, 0.5176, 0.7078, 0.5173, 0.7078, 0.5173, 0.6963, 0.5173, 0.6963, 0.5173, 0.7078, 0.517, 0.7078, 0.517, 0.6963, 0.517, 0.6963, 0.517, 0.7078, 0.5167, 0.7078, 0.5167, 0.6963, 0.5167, 0.6963, 0.5167, 0.7078, 0.5165, 0.7078, 0.5165, 0.6963, 0.5138, 0.6944, 0.5138, 0.7058, 0.5136, 0.7058, 0.5136, 0.6944, 0.5136, 0.6944, 0.5136, 0.7058, 0.5133, 0.7058, 0.5133, 0.6944, 0.5133, 0.6944, 0.5133, 0.7058, 0.513, 0.7058, 0.513, 0.6944, 0.513, 0.6944, 0.513, 0.7058, 0.5127, 0.7058, 0.5127, 0.6944, 0.3482, 0.8432, 0.3479, 0.8433, 0.3476, 0.8433, 0.3473, 0.8432, 0.3471, 0.843, 0.347, 0.8427, 0.347, 0.8424, 0.3471, 0.8421, 0.3473, 0.8419, 0.3476, 0.8418, 0.3479, 0.8418, 0.3482, 0.8419, 0.3484, 0.8421, 0.3485, 0.8424, 0.3485, 0.8427, 0.3484, 0.843, 0.3433, 0.83, 0.3433, 0.8414, 0.3431, 0.8414, 0.3431, 0.83, 0.3431, 0.83, 0.3431, 0.8414, 0.3428, 0.8414, 0.3428, 0.83, 0.347, 0.8439, 0.347, 0.8442, 0.3469, 0.8445, 0.3467, 0.8447, 0.3464, 0.8448, 0.3461, 0.8448, 0.3458, 0.8447, 0.3456, 0.8445, 0.3455, 0.8442, 0.3455, 0.8439, 0.3456, 0.8436, 0.3458, 0.8434, 0.3461, 0.8433, 0.3464, 0.8433, 0.3467, 0.8434, 0.3469, 0.8436, 0.3444, 0.8447, 0.3433, 0.8447, 0.3433, 0.8418, 0.3444, 0.8418, 0.3354, 0.8449, 0.3354, 0.8438, 0.3365, 0.8438, 0.3365, 0.8449, 0.3403, 0.8438, 0.3392, 0.8438, 0.3392, 0.8409, 0.3403, 0.8409, 0.3403, 0.8449, 0.3403, 0.8438, 0.3414, 0.8438, 0.3414, 0.8449, 0.3343, 0.8439, 0.3333, 0.8439, 0.3333, 0.8409, 0.3343, 0.8409, 0.3284, 0.8439, 0.3273, 0.8439, 0.3273, 0.8409, 0.3284, 0.8409, 0.3433, 0.8444, 0.3422, 0.8444, 0.3422, 0.8414, 0.3433, 0.8414, 0.3487, 0.8429, 0.3487, 0.8418, 0.3497, 0.8418, 0.3497, 0.8429, 0.3376, 0.8438, 0.3365, 0.8438, 0.3365, 0.8409, 0.3376, 0.8409, 0.3392, 0.8449, 0.3392, 0.8438, 0.3403, 0.8438, 0.3403, 0.8449, 0.3314, 0.8439, 0.3303, 0.8439, 0.3303, 0.8409, 0.3314, 0.8409, 0.3295, 0.8439, 0.3284, 0.8439, 0.3284, 0.8409, 0.3295, 0.8409, 0.5111, 0.6944, 0.5111, 0.7058, 0.5108, 0.7058, 0.5108, 0.6944, 0.5108, 0.6944, 0.5108, 0.7058, 0.5105, 0.7058, 0.5105, 0.6944, 0.516, 0.6944, 0.516, 0.7058, 0.5157, 0.7058, 0.5157, 0.6944, 0.5157, 0.6944, 0.5157, 0.7058, 0.5154, 0.7058, 0.5154, 0.6944, 0.5154, 0.6944, 0.5154, 0.7058, 0.5151, 0.7058, 0.5151, 0.6944, 0.5151, 0.6944, 0.5151, 0.7058, 0.5149, 0.7058, 0.5149, 0.6944, 0.339, 0.918, 0.339, 0.9295, 0.3388, 0.9295, 0.3388, 0.918, 0.3388, 0.918, 0.3388, 0.9295, 0.3385, 0.9295, 0.3385, 0.918, 0.3385, 0.918, 0.3385, 0.9295, 0.3382, 0.9295, 0.3382, 0.918, 0.3382, 0.918, 0.3382, 0.9295, 0.3379, 0.9295, 0.3379, 0.918, 0.5127, 0.6944, 0.5127, 0.7058, 0.5125, 0.7058, 0.5125, 0.6944, 0.5125, 0.6944, 0.5125, 0.7058, 0.5122, 0.7058, 0.5122, 0.6944, 0.5122, 0.6944, 0.5122, 0.7058, 0.5119, 0.7058, 0.5119, 0.6944, 0.5119, 0.6944, 0.5119, 0.7058, 0.5116, 0.7058, 0.5116, 0.6944, 0.3467, 0.8432, 0.3464, 0.8433, 0.3461, 0.8433, 0.3458, 0.8432, 0.3456, 0.843, 0.3455, 0.8427, 0.3455, 0.8424, 0.3456, 0.8421, 0.3458, 0.8419, 0.3461, 0.8418, 0.3464, 0.8418, 0.3467, 0.8419, 0.3469, 0.8421, 0.347, 0.8424, 0.347, 0.8427, 0.3469, 0.843, 0.5116, 0.6944, 0.5116, 0.7058, 0.5114, 0.7058, 0.5114, 0.6944, 0.5114, 0.6944, 0.5114, 0.7058, 0.5111, 0.7058, 0.5111, 0.6944, 0.3485, 0.8439, 0.3485, 0.8442, 0.3484, 0.8445, 0.3482, 0.8447, 0.3479, 0.8448, 0.3476, 0.8448, 0.3473, 0.8447, 0.3471, 0.8445, 0.347, 0.8442, 0.347, 0.8439, 0.3471, 0.8436, 0.3473, 0.8434, 0.3476, 0.8433, 0.3479, 0.8433, 0.3482, 0.8434, 0.3484, 0.8436, 0.3455, 0.8447, 0.3444, 0.8447, 0.3444, 0.8418, 0.3455, 0.8418, 0.3365, 0.8449, 0.3365, 0.8438, 0.3376, 0.8438, 0.3376, 0.8449, 0.3414, 0.8438, 0.3403, 0.8438, 0.3403, 0.8409, 0.3414, 0.8409, 0.3243, 0.8449, 0.3243, 0.8439, 0.3254, 0.8439, 0.3254, 0.8449, 0.3324, 0.8439, 0.3314, 0.8439, 0.3314, 0.8409, 0.3324, 0.8409, 0.3254, 0.8439, 0.3243, 0.8439, 0.3243, 0.8409, 0.3254, 0.8409, 0.3387, 0.8438, 0.3376, 0.8438, 0.3376, 0.8409, 0.3387, 0.8409, 0.3487, 0.844, 0.3487, 0.8429, 0.3497, 0.8429, 0.3497, 0.844, 0.3365, 0.8438, 0.3354, 0.8438, 0.3354, 0.8409, 0.3365, 0.8409, 0.3376, 0.8449, 0.3376, 0.8438, 0.3386, 0.8438, 0.3386, 0.8449, 0.3354, 0.8439, 0.3343, 0.8439, 0.3343, 0.8409, 0.3354, 0.8409, 0.3265, 0.8439, 0.3254, 0.8439, 0.3254, 0.8409, 0.3265, 0.8409, 0.5111, 0.6944, 0.5111, 0.7058, 0.5108, 0.7058, 0.5108, 0.6944, 0.5108, 0.6944, 0.5108, 0.7058, 0.5105, 0.7058, 0.5105, 0.6944, 0.516, 0.6944, 0.516, 0.7058, 0.5157, 0.7058, 0.5157, 0.6944, 0.5157, 0.6944, 0.5157, 0.7058, 0.5154, 0.7058, 0.5154, 0.6944, 0.5154, 0.6944, 0.5154, 0.7058, 0.5151, 0.7058, 0.5151, 0.6944, 0.5151, 0.6944, 0.5151, 0.7058, 0.5149, 0.7058, 0.5149, 0.6944, 0.339, 0.918, 0.339, 0.9295, 0.3388, 0.9295, 0.3388, 0.918, 0.3388, 0.918, 0.3388, 0.9295, 0.3385, 0.9295, 0.3385, 0.918, 0.3385, 0.918, 0.3385, 0.9295, 0.3382, 0.9295, 0.3382, 0.918, 0.3382, 0.918, 0.3382, 0.9295, 0.3379, 0.9295, 0.3379, 0.918, 0.5127, 0.6944, 0.5127, 0.7058, 0.5125, 0.7058, 0.5125, 0.6944, 0.5125, 0.6944, 0.5125, 0.7058, 0.5122, 0.7058, 0.5122, 0.6944, 0.5122, 0.6944, 0.5122, 0.7058, 0.5119, 0.7058, 0.5119, 0.6944, 0.5119, 0.6944, 0.5119, 0.7058, 0.5116, 0.7058, 0.5116, 0.6944, 0.3467, 0.8432, 0.3464, 0.8433, 0.3461, 0.8433, 0.3458, 0.8432, 0.3456, 0.843, 0.3455, 0.8427, 0.3455, 0.8424, 0.3456, 0.8421, 0.3458, 0.8419, 0.3461, 0.8418, 0.3464, 0.8418, 0.3467, 0.8419, 0.3469, 0.8421, 0.347, 0.8424, 0.347, 0.8427, 0.3469, 0.843, 0.5116, 0.6944, 0.5116, 0.7058, 0.5114, 0.7058, 0.5114, 0.6944, 0.5114, 0.6944, 0.5114, 0.7058, 0.5111, 0.7058, 0.5111, 0.6944, 0.3485, 0.8439, 0.3485, 0.8442, 0.3484, 0.8445, 0.3482, 0.8447, 0.3479, 0.8448, 0.3476, 0.8448, 0.3473, 0.8447, 0.3471, 0.8445, 0.347, 0.8442, 0.347, 0.8439, 0.3471, 0.8436, 0.3473, 0.8434, 0.3476, 0.8433, 0.3479, 0.8433, 0.3482, 0.8434, 0.3484, 0.8436, 0.3455, 0.8447, 0.3444, 0.8447, 0.3444, 0.8418, 0.3455, 0.8418, 0.3365, 0.8449, 0.3365, 0.8438, 0.3376, 0.8438, 0.3376, 0.8449, 0.3414, 0.8438, 0.3403, 0.8438, 0.3403, 0.8409, 0.3414, 0.8409, 0.3243, 0.8449, 0.3243, 0.8439, 0.3254, 0.8439, 0.3254, 0.8449, 0.3324, 0.8439, 0.3314, 0.8439, 0.3314, 0.8409, 0.3324, 0.8409, 0.3254, 0.8439, 0.3243, 0.8439, 0.3243, 0.8409, 0.3254, 0.8409, 0.3387, 0.8438, 0.3376, 0.8438, 0.3376, 0.8409, 0.3387, 0.8409, 0.3487, 0.844, 0.3487, 0.8429, 0.3497, 0.8429, 0.3497, 0.844, 0.3365, 0.8438, 0.3354, 0.8438, 0.3354, 0.8409, 0.3365, 0.8409, 0.3376, 0.8449, 0.3376, 0.8438, 0.3386, 0.8438, 0.3386, 0.8449, 0.3354, 0.8439, 0.3343, 0.8439, 0.3343, 0.8409, 0.3354, 0.8409, 0.3265, 0.8439, 0.3254, 0.8439, 0.3254, 0.8409, 0.3265, 0.8409, 0.3428, 0.83, 0.3428, 0.8414, 0.3425, 0.8414, 0.3425, 0.83, 0.3425, 0.83, 0.3425, 0.8414, 0.3422, 0.8414, 0.3422, 0.83, 0.5149, 0.6944, 0.5149, 0.7058, 0.5146, 0.7058, 0.5146, 0.6944, 0.5146, 0.6944, 0.5146, 0.7058, 0.5144, 0.7058, 0.5144, 0.6944, 0.5144, 0.6944, 0.5144, 0.7058, 0.514, 0.7058, 0.514, 0.6944, 0.514, 0.6944, 0.514, 0.7058, 0.5138, 0.7058, 0.5138, 0.6944, 0.5176, 0.6963, 0.5176, 0.7078, 0.5173, 0.7078, 0.5173, 0.6963, 0.5173, 0.6963, 0.5173, 0.7078, 0.517, 0.7078, 0.517, 0.6963, 0.517, 0.6963, 0.517, 0.7078, 0.5167, 0.7078, 0.5167, 0.6963, 0.5167, 0.6963, 0.5167, 0.7078, 0.5165, 0.7078, 0.5165, 0.6963, 0.5138, 0.6944, 0.5138, 0.7058, 0.5136, 0.7058, 0.5136, 0.6944, 0.5136, 0.6944, 0.5136, 0.7058, 0.5133, 0.7058, 0.5133, 0.6944, 0.5133, 0.6944, 0.5133, 0.7058, 0.513, 0.7058, 0.513, 0.6944, 0.513, 0.6944, 0.513, 0.7058, 0.5127, 0.7058, 0.5127, 0.6944, 0.3482, 0.8432, 0.3479, 0.8433, 0.3476, 0.8433, 0.3473, 0.8432, 0.3471, 0.843, 0.347, 0.8427, 0.347, 0.8424, 0.3471, 0.8421, 0.3473, 0.8419, 0.3476, 0.8418, 0.3479, 0.8418, 0.3482, 0.8419, 0.3484, 0.8421, 0.3485, 0.8424, 0.3485, 0.8427, 0.3484, 0.843, 0.3433, 0.83, 0.3433, 0.8414, 0.3431, 0.8414, 0.3431, 0.83, 0.3431, 0.83, 0.3431, 0.8414, 0.3428, 0.8414, 0.3428, 0.83, 0.347, 0.8439, 0.347, 0.8442, 0.3469, 0.8445, 0.3467, 0.8447, 0.3464, 0.8448, 0.3461, 0.8448, 0.3458, 0.8447, 0.3456, 0.8445, 0.3455, 0.8442, 0.3455, 0.8439, 0.3456, 0.8436, 0.3458, 0.8434, 0.3461, 0.8433, 0.3464, 0.8433, 0.3467, 0.8434, 0.3469, 0.8436, 0.3444, 0.8447, 0.3433, 0.8447, 0.3433, 0.8418, 0.3444, 0.8418, 0.3354, 0.8449, 0.3354, 0.8438, 0.3365, 0.8438, 0.3365, 0.8449, 0.3403, 0.8438, 0.3392, 0.8438, 0.3392, 0.8409, 0.3403, 0.8409, 0.3403, 0.8449, 0.3403, 0.8438, 0.3414, 0.8438, 0.3414, 0.8449, 0.3343, 0.8439, 0.3333, 0.8439, 0.3333, 0.8409, 0.3343, 0.8409, 0.3284, 0.8439, 0.3273, 0.8439, 0.3273, 0.8409, 0.3284, 0.8409, 0.3433, 0.8444, 0.3422, 0.8444, 0.3422, 0.8414, 0.3433, 0.8414, 0.3487, 0.8429, 0.3487, 0.8418, 0.3497, 0.8418, 0.3497, 0.8429, 0.3376, 0.8438, 0.3365, 0.8438, 0.3365, 0.8409, 0.3376, 0.8409, 0.3392, 0.8449, 0.3392, 0.8438, 0.3403, 0.8438, 0.3403, 0.8449, 0.3314, 0.8439, 0.3303, 0.8439, 0.3303, 0.8409, 0.3314, 0.8409, 0.3295, 0.8439, 0.3284, 0.8439, 0.3284, 0.8409, 0.3295, 0.8409])
me_cube_004.materials.append(mat_coloured_003)
me_cube_004.materials.append(mat_glass_003)
me_cube_004.materials.append(mat_metal_gloss_003)
me_cube_004.materials.append(mat_medicine_004)
me_cube_004.use_remesh_fix_poles = True
me_cube_004.use_remesh_preserve_attributes = False
me_cube_004.update()
me_cube_004.normals_split_custom_set([tuple(v) for v in zip(*[iter([1.0, 3.021e-07, -1.83e-07, 1.0, 3.021e-07, -1.83e-07, 1.0, 3.021e-07, -1.83e-07, 1.0, 3.021e-07, -1.83e-07, -1.51e-07, 4.371e-08, -1.0, -1.51e-07, 4.371e-08, -1.0, -1.51e-07, 4.371e-08, -1.0, -1.51e-07, 4.371e-08, -1.0, -1.51e-07, 4.371e-08, -1.0, -1.0, 0.0, 1.83e-07, -1.0, 0.0, 1.83e-07, -1.0, 0.0, 1.83e-07, -1.0, 0.0, 1.83e-07, 1.437e-07, 0.0, 1.0, 1.437e-07, 0.0, 1.0, 1.437e-07, 0.0, 1.0, 1.437e-07, 0.0, 1.0, -1.068e-15, 1.0, 4.371e-08, -1.068e-15, 1.0, 4.371e-08, -1.068e-15, 1.0, 4.371e-08, -1.068e-15, 1.0, 4.371e-08, -1.068e-15, 1.0, 4.371e-08, -5.883e-15, -1.0, -3.948e-08, -5.883e-15, -1.0, -3.948e-08, -5.883e-15, -1.0, -3.948e-08, -5.883e-15, -1.0, -3.948e-08, 1.0, -1.424e-08, -1.843e-07, 1.0, -1.424e-08, -1.843e-07, 1.0, -1.424e-08, -1.843e-07, 1.0, -1.424e-08, -1.843e-07, -1.0, -2.09e-08, 1.843e-07, -1.0, -2.09e-08, 1.843e-07, -1.0, -2.09e-08, 1.843e-07, -1.0, -2.09e-08, 1.843e-07, 5.965e-15, 1.0, 4.003e-08, 5.965e-15, 1.0, 4.003e-08, 5.965e-15, 1.0, 4.003e-08, 5.965e-15, 1.0, 4.003e-08, 0.0, -1.0, 0.0, 0.0, -1.0, 0.0, 0.0, -1.0, 0.0, 0.0, -1.0, 0.0, 0.0, -1.0, 0.0, 0.0, -1.0, 0.0, 0.0, -1.0, 0.0, 0.0, -1.0, 0.0, 0.0, -1.0, 0.0, 0.0, -1.0, 0.0, 0.0, -1.0, 0.0, 0.0, -1.0, 0.0, 0.0, -1.0, 0.0, 0.0, -1.0, 0.0, 0.0, -1.0, 0.0, 0.0, -1.0, 0.0, -1.0, -2.549e-08, 1.843e-07, -1.0, -2.549e-08, 1.843e-07, -1.0, -2.549e-08, 1.843e-07, -1.0, -2.549e-08, 1.843e-07, 1.0, 0.0, -1.843e-07, 1.0, 0.0, -1.843e-07, 1.0, 0.0, -1.843e-07, 1.0, 0.0, -1.843e-07, -5.053e-15, -1.0, -4.92e-08, -5.053e-15, -1.0, -4.92e-08, -5.053e-15, -1.0, -4.92e-08, -5.053e-15, -1.0, -4.92e-08, 0.0, 1.0, 4.626e-09, 0.0, 1.0, 4.626e-09, 0.0, 1.0, 4.626e-09, 0.0, 1.0, 4.626e-09, 0.0, 1.0, 3.173e-08, 0.0, 1.0, 3.173e-08, 0.0, 1.0, 3.173e-08, 0.0, 1.0, 3.173e-08, 0.0, 1.0, 8.471e-08, 0.0, 1.0, 8.471e-08, 0.0, 1.0, 8.471e-08, 0.0, 1.0, 8.471e-08, 0.0, 1.0, 4.765e-08, 0.0, 1.0, 4.765e-08, 0.0, 1.0, 4.765e-08, 0.0, 1.0, 4.765e-08, 5.199e-08, -1.62e-08, 1.0, 5.199e-08, -1.62e-08, 1.0, 5.199e-08, -1.62e-08, 1.0, 5.199e-08, -1.62e-08, 1.0, -1.467e-07, 4.365e-08, -1.0, -1.466e-07, 4.365e-08, -1.0, -1.466e-07, 4.365e-08, -1.0, -1.467e-07, 4.365e-08, -1.0, -1.507e-07, 4.365e-08, -1.0, -1.467e-07, 4.365e-08, -1.0, -1.467e-07, 4.365e-08, -1.0, -1.507e-07, 4.365e-08, -1.0, -1.466e-07, 4.365e-08, -1.0, -1.506e-07, 4.365e-08, -1.0, -1.506e-07, 4.365e-08, -1.0, -1.466e-07, 4.365e-08, -1.0, -1.506e-07, 4.365e-08, -1.0, -1.507e-07, 4.365e-08, -1.0, -1.507e-07, 4.365e-08, -1.0, -1.506e-07, 4.365e-08, -1.0, 5.199e-08, -1.62e-08, 1.0, 5.199e-08, -1.62e-08, 1.0, 5.199e-08, -1.62e-08, 1.0, 5.199e-08, -1.62e-08, 1.0, 5.199e-08, -1.62e-08, 1.0, 5.199e-08, -1.62e-08, 1.0, 5.199e-08, -1.62e-08, 1.0, 5.199e-08, -1.62e-08, 1.0, 5.199e-08, -1.62e-08, 1.0, 5.199e-08, -1.62e-08, 1.0, 5.199e-08, -1.62e-08, 1.0, 5.199e-08, -1.62e-08, 1.0, 1.0, 0.0, -1.937e-07, 1.0, 0.0, -1.937e-07, 1.0, 0.0, -1.937e-07, 1.0, 0.0, -1.937e-07, -1.503e-07, 4.114e-08, -1.0, -1.503e-07, 4.114e-08, -1.0, -1.503e-07, 4.114e-08, -1.0, -1.503e-07, 4.114e-08, -1.0, -1.0, 0.0, 1.937e-07, -1.0, 0.0, 1.937e-07, -1.0, 0.0, 1.937e-07, -1.0, 0.0, 1.937e-07, 1.128e-07, 0.0, 1.0, 1.128e-07, 0.0, 1.0, 1.128e-07, 0.0, 1.0, 1.128e-07, 0.0, 1.0, 1.0, 2.088e-06, -1.201e-07, 1.0, 2.088e-06, -1.201e-07, 1.0, 2.088e-06, -1.201e-07, 1.0, 2.088e-06, -1.201e-07, -1.528e-07, 1.295e-07, -1.0, -1.528e-07, 1.295e-07, -1.0, -1.528e-07, 1.295e-07, -1.0, -1.528e-07, 1.295e-07, -1.0, -1.0, 0.0, 1.201e-07, -1.0, 0.0, 1.201e-07, -1.0, 0.0, 1.201e-07, -1.0, 0.0, 1.201e-07, 1.192e-07, 0.0, 1.0, 1.192e-07, 0.0, 1.0, 1.192e-07, 0.0, 1.0, 1.192e-07, 0.0, 1.0, 1.0, 0.0, -1.201e-07, 1.0, 0.0, -1.201e-07, 1.0, 0.0, -1.201e-07, 1.0, 0.0, -1.201e-07, -1.528e-07, 1.295e-07, -1.0, -1.528e-07, 1.295e-07, -1.0, -1.528e-07, 1.295e-07, -1.0, -1.528e-07, 1.295e-07, -1.0, -1.0, 0.0, 1.201e-07, -1.0, 0.0, 1.201e-07, -1.0, 0.0, 1.201e-07, -1.0, 0.0, 1.201e-07, 1.192e-07, 0.0, 1.0, 1.192e-07, 0.0, 1.0, 1.192e-07, 0.0, 1.0, 1.192e-07, 0.0, 1.0, 9.361e-08, -8.202e-10, 1.0, 9.361e-08, 8.202e-10, 1.0, 9.507e-08, 8.33e-10, 1.0, 9.507e-08, -8.33e-10, 1.0, 9.361e-08, 8.202e-10, 1.0, 9.216e-08, 8.074e-10, 1.0, 9.556e-08, 8.372e-10, 1.0, 9.507e-08, 8.33e-10, 1.0, 9.216e-08, -8.074e-10, 1.0, 9.361e-08, -8.202e-10, 1.0, 9.507e-08, -8.33e-10, 1.0, 9.556e-08, -8.372e-10, 1.0, 9.216e-08, 8.074e-10, 1.0, 9.216e-08, -8.074e-10, 1.0, 9.556e-08, -8.372e-10, 1.0, 9.556e-08, 8.372e-10, 1.0, 1.679e-07, -9.031e-08, 1.0, 1.679e-07, -9.031e-08, 1.0, 1.679e-07, -9.031e-08, 1.0, 1.679e-07, -9.031e-08, 1.0, -5.563e-09, 8.202e-10, -1.0, -6.921e-09, 8.33e-10, -1.0, -6.921e-09, -8.33e-10, -1.0, -5.563e-09, -8.202e-10, -1.0, -5.563e-09, -8.202e-10, -1.0, -6.921e-09, -8.33e-10, -1.0, -6.75e-08, -8.372e-10, -1.0, -6.651e-08, -8.074e-10, -1.0, -6.651e-08, 8.074e-10, -1.0, -6.75e-08, 8.372e-10, -1.0, -6.921e-09, 8.33e-10, -1.0, -5.563e-09, 8.202e-10, -1.0, -6.651e-08, -8.074e-10, -1.0, -6.75e-08, -8.372e-10, -1.0, -6.75e-08, 8.372e-10, -1.0, -6.651e-08, 8.074e-10, -1.0, -2.518e-07, 9.031e-08, -1.0, -2.518e-07, 9.031e-08, -1.0, -2.518e-07, 9.031e-08, -1.0, -2.518e-07, 9.031e-08, -1.0, 1.0, 0.0, 0.0, 1.0, 0.0, 0.0, 1.0, 0.0, 0.0, 1.0, 0.0, 0.0, 0.0, -1.0, 5.271e-06, 0.0, -1.0, 5.271e-06, 0.0, -1.0, 5.271e-06, 0.0, -1.0, 5.271e-06, 0.0, 1.0, -2.636e-06, 0.0, 1.0, -2.636e-06, 0.0, 1.0, -2.636e-06, 0.0, 1.0, -2.636e-06, -1.0, 0.0, 1.495e-07, -1.0, 0.0, 1.495e-07, -1.0, 0.0, 1.495e-07, -1.0, 0.0, 1.495e-07, -1.0, 0.0, 0.0, -1.0, 0.0, 0.0, -1.0, 0.0, 0.0, -1.0, 0.0, 0.0, 0.0, 1.0, -3.975e-06, 0.0, 1.0, -3.975e-06, 0.0, 1.0, -3.975e-06, 0.0, 1.0, -3.975e-06, 0.0, -1.0, 1.988e-06, 0.0, -1.0, 1.988e-06, 0.0, -1.0, 1.988e-06, 0.0, -1.0, 1.988e-06, 1.0, 0.0, -1.772e-07, 1.0, 0.0, -1.772e-07, 1.0, 0.0, -1.772e-07, 1.0, 0.0, -1.772e-07, 1.0, -1.911e-08, 0.0, 1.0, -1.911e-08, 0.0, 1.0, -1.911e-08, 0.0, 1.0, -1.911e-08, 0.0, 0.0, -1.0, 2.636e-06, 0.0, -1.0, 2.636e-06, 0.0, -1.0, 2.636e-06, 0.0, -1.0, 2.636e-06, 0.0, 1.0, -6.589e-07, 0.0, 1.0, -6.589e-07, 0.0, 1.0, -6.589e-07, 0.0, 1.0, -6.589e-07, -1.0, -1.48e-11, 1.495e-07, -1.0, -1.48e-11, 1.495e-07, -1.0, -1.48e-11, 1.495e-07, -1.0, -1.48e-11, 1.495e-07, 0.0, -6.115e-08, -1.0, 0.0, -6.115e-08, -1.0, 0.0, -6.115e-08, -1.0, 0.0, -6.115e-08, -1.0, 1.591e-07, 0.0, 1.0, 1.591e-07, 0.0, 1.0, 1.591e-07, 0.0, 1.0, 1.591e-07, 0.0, 1.0, 0.0, -1.0, 0.0, 0.0, -1.0, 0.0, 0.0, -1.0, 0.0, 0.0, -1.0, 0.0, 1.0, 0.0, -5.714e-07, 1.0, 0.0, -5.714e-07, 1.0, 0.0, -5.714e-07, 1.0, 0.0, -5.714e-07, -1.0, 0.0, 0.0, -1.0, 0.0, 0.0, -1.0, 0.0, 0.0, -1.0, 0.0, 0.0, 0.0, 1.0, 0.0, 0.0, 1.0, 0.0, 0.0, 1.0, 0.0, 0.0, 1.0, 0.0, 8.805e-08, 8.202e-10, 1.0, 8.815e-08, 8.33e-10, 1.0, 8.815e-08, -8.33e-10, 1.0, 8.805e-08, -8.202e-10, 1.0, 8.805e-08, -8.202e-10, 1.0, 8.815e-08, -8.33e-10, 1.0, -1.138e-08, -8.372e-10, 1.0, -1.523e-08, -8.074e-10, 1.0, -1.523e-08, 8.074e-10, 1.0, -1.138e-08, 8.372e-10, 1.0, 8.815e-08, 8.33e-10, 1.0, 8.805e-08, 8.202e-10, 1.0, -1.523e-08, -8.074e-10, 1.0, -1.138e-08, -8.372e-10, 1.0, -1.138e-08, 8.372e-10, 1.0, -1.523e-08, 8.074e-10, 1.0, 0.0, -9.031e-08, 1.0, 0.0, -9.031e-08, 1.0, 0.0, -9.031e-08, 1.0, 0.0, -9.031e-08, 1.0, -9.361e-08, -8.201e-10, -1.0, -9.361e-08, 8.201e-10, -1.0, -9.507e-08, 8.329e-10, -1.0, -9.507e-08, -8.329e-10, -1.0, -9.361e-08, 8.201e-10, -1.0, -9.216e-08, 8.074e-10, -1.0, -9.556e-08, 8.372e-10, -1.0, -9.507e-08, 8.329e-10, -1.0, -9.216e-08, -8.074e-10, -1.0, -9.361e-08, -8.201e-10, -1.0, -9.507e-08, -8.329e-10, -1.0, -9.556e-08, -8.372e-10, -1.0, -9.216e-08, 8.074e-10, -1.0, -9.216e-08, -8.074e-10, -1.0, -9.556e-08, -8.372e-10, -1.0, -9.556e-08, 8.372e-10, -1.0, 0.0, 9.031e-08, -1.0, 0.0, 9.031e-08, -1.0, 0.0, 9.031e-08, -1.0, 0.0, 9.031e-08, -1.0, -1.0, 0.0, 0.0, -1.0, 0.0, 0.0, -1.0, 0.0, 0.0, -1.0, 0.0, 0.0, 0.0, -1.0, 5.468e-07, 0.0, -1.0, 5.468e-07, 0.0, -1.0, 5.468e-07, 0.0, -1.0, 5.468e-07, 0.0, 1.0, 0.0, 0.0, 1.0, 0.0, 0.0, 1.0, 0.0, 0.0, 1.0, 0.0, 1.0, 0.0, -1.495e-07, 1.0, 0.0, -1.495e-07, 1.0, 0.0, -1.495e-07, 1.0, 0.0, -1.495e-07, 1.0, 0.0, 0.0, 1.0, 0.0, 0.0, 1.0, 0.0, 0.0, 1.0, 0.0, 0.0, 0.0, 1.0, 0.0, 0.0, 1.0, 0.0, 0.0, 1.0, 0.0, 0.0, 1.0, 0.0, 0.0, -1.0, 4.705e-07, 0.0, -1.0, 4.705e-07, 0.0, -1.0, 4.705e-07, 0.0, -1.0, 4.705e-07, -1.0, 0.0, 1.772e-07, -1.0, 0.0, 1.772e-07, -1.0, 0.0, 1.772e-07, -1.0, 0.0, 1.772e-07, -1.0, 0.0, 0.0, -1.0, 0.0, 0.0, -1.0, 0.0, 0.0, -1.0, 0.0, 0.0, 0.0, -1.0, 2.289e-07, 0.0, -1.0, 2.289e-07, 0.0, -1.0, 2.289e-07, 0.0, -1.0, 2.289e-07, 0.0, 1.0, 0.0, 0.0, 1.0, 0.0, 0.0, 1.0, 0.0, 0.0, 1.0, 0.0, 1.0, 0.0, -1.495e-07, 1.0, 0.0, -1.495e-07, 1.0, 0.0, -1.495e-07, 1.0, 0.0, -1.495e-07, -3.182e-07, -6.115e-08, -1.0, -3.182e-07, -6.115e-08, -1.0, -3.182e-07, -6.115e-08, -1.0, -3.182e-07, -6.115e-08, -1.0, 1.591e-07, 0.0, 1.0, 1.591e-07, 0.0, 1.0, 1.591e-07, 0.0, 1.0, 1.591e-07, 0.0, 1.0, 0.0, -1.0, 1.362e-06, 0.0, -1.0, 1.362e-06, 0.0, -1.0, 1.362e-06, 0.0, -1.0, 1.362e-06, -1.0, -9.159e-09, 5.714e-07, -1.0, -9.159e-09, 5.714e-07, -1.0, -9.159e-09, 5.714e-07, -1.0, -9.159e-09, 5.714e-07, 1.0, 3.664e-08, 0.0, 1.0, 3.664e-08, 0.0, 1.0, 3.664e-08, 0.0, 1.0, 3.664e-08, 0.0, 0.0, 1.0, 0.0, 0.0, 1.0, 0.0, 0.0, 1.0, 0.0, 0.0, 1.0, 0.0, -1.508e-07, 4.367e-08, -1.0, -1.508e-07, 4.367e-08, -1.0, -1.508e-07, 4.367e-08, -1.0, -1.508e-07, 4.367e-08, -1.0, 1.508e-07, -4.315e-08, 1.0, 1.508e-07, -4.315e-08, 1.0, 1.508e-07, -4.315e-08, 1.0, 1.508e-07, -4.315e-08, 1.0, 1.0, -2.301e-09, 0.0, 1.0, -2.301e-09, 0.0, 1.0, -2.301e-09, 0.0, 1.0, -2.301e-09, 0.0, 0.0, 1.0, 0.0, 0.0, 1.0, 0.0, 0.0, 1.0, 0.0, 0.0, 1.0, 0.0, 0.0, -1.0, 0.0, 0.0, -1.0, 0.0, 0.0, -1.0, 0.0, 0.0, -1.0, 0.0, -1.0, -2.301e-09, 0.0, -1.0, -2.301e-09, 0.0, -1.0, -2.301e-09, 0.0, -1.0, -2.301e-09, 0.0, 0.0, 0.0, -1.0, 0.0, 0.0, -1.0, -0.3827, 0.0, -0.9239, -0.3827, 0.0, -0.9239, -0.3827, 0.0, -0.9239, -0.3827, 0.0, -0.9239, -0.7071, 0.0, -0.7071, -0.7071, 0.0, -0.7071, -0.7071, 0.0, -0.7071, -0.7071, 0.0, -0.7071, -0.9239, 0.0, -0.3827, -0.9239, 0.0, -0.3827, -0.9239, 0.0, -0.3827, -0.9239, 0.0, -0.3827, -1.0, 0.0, -1.915e-06, -1.0, 0.0, -1.915e-06, -1.0, 0.0, -1.915e-06, -1.0, 0.0, -1.915e-06, -0.9239, 0.0, 0.3827, -0.9239, 0.0, 0.3827, -0.9239, 0.0, 0.3827, -0.9239, 0.0, 0.3827, -0.7071, 0.0, 0.7071, -0.7071, 0.0, 0.7071, -0.7071, 0.0, 0.7071, -0.7071, 0.0, 0.7071, -0.3827, 0.0, 0.9239, -0.3827, 0.0, 0.9239, -0.3827, 0.0, 0.9239, -0.3827, 0.0, 0.9239, 6.771e-08, 0.0, 1.0, 6.771e-08, 0.0, 1.0, 6.771e-08, 0.0, 1.0, 6.771e-08, 0.0, 1.0, 0.3827, 0.0, 0.9239, 0.3827, 0.0, 0.9239, 0.3827, 0.0, 0.9239, 0.3827, 0.0, 0.9239, 0.7071, 0.0, 0.7071, 0.7071, 0.0, 0.7071, 0.7071, 0.0, 0.7071, 0.7071, 0.0, 0.7071, 0.9239, 0.0, 0.3827, 0.9239, 0.0, 0.3827, 0.9239, 0.0, 0.3827, 0.9239, 0.0, 0.3827, 1.0, 0.0, -2.109e-06, 1.0, 0.0, -2.109e-06, 1.0, 0.0, -2.109e-06, 1.0, 0.0, -2.109e-06, 0.9239, 0.0, -0.3827, 0.9239, 0.0, -0.3827, 0.9239, 0.0, -0.3827, 0.9239, 0.0, -0.3827, 0.7071, 0.0, -0.7071, 0.7071, 0.0, -0.7071, 0.0, -1.0, -5.083e-06, 0.0, -1.0, -5.083e-06, 0.0, -1.0, -5.083e-06, 0.0, -1.0, -5.083e-06, 0.0, -1.0, -5.083e-06, 0.0, -1.0, -5.083e-06, 0.0, -1.0, -5.083e-06, 0.0, -1.0, -5.083e-06, 0.0, -1.0, -5.083e-06, 0.0, -1.0, -5.083e-06, 0.0, -1.0, -5.083e-06, 0.0, -1.0, -5.083e-06, 0.0, -1.0, -5.083e-06, 0.0, -1.0, -5.083e-06, 0.0, -1.0, -5.083e-06, 0.0, -1.0, -5.083e-06, 0.7071, 0.0, -0.7071, 0.7071, 0.0, -0.7071, 0.3827, 0.0, -0.9239, 0.3827, 0.0, -0.9239, 0.3827, 0.0, -0.9239, 0.3827, 0.0, -0.9239, 0.0, 0.0, -1.0, 0.0, 0.0, -1.0, 0.0, 1.0, 6.354e-07, 0.0, 1.0, 6.354e-07, 0.0, 1.0, 6.354e-07, 0.0, 1.0, 6.354e-07, 0.0, 1.0, 6.354e-07, 0.0, 1.0, 6.354e-07, 0.0, 1.0, 6.354e-07, 0.0, 1.0, 6.354e-07, 0.0, 1.0, 6.354e-07, 0.0, 1.0, 6.354e-07, 0.0, 1.0, 6.354e-07, 0.0, 1.0, 6.354e-07, 0.0, 1.0, 6.354e-07, 0.0, 1.0, 6.354e-07, 0.0, 1.0, 6.354e-07, 0.0, 1.0, 6.354e-07, 1.0, 0.0, -1.778e-07, 1.0, 0.0, -1.778e-07, 1.0, 0.0, -1.778e-07, 1.0, 0.0, -1.778e-07, 0.0, 0.0, -1.0, 0.0, 0.0, -1.0, 0.0, 0.0, -1.0, 0.0, 0.0, -1.0, -1.0, 0.0, 1.333e-07, -1.0, 0.0, 1.333e-07, -1.0, 0.0, 1.333e-07, -1.0, 0.0, 1.333e-07, 0.0, 0.0, 1.0, 0.0, 0.0, 1.0, 0.0, 0.0, 1.0, 0.0, 0.0, 1.0, 0.0, 1.0, 1.454e-06, 0.0, 1.0, 1.454e-06, 0.0, 1.0, 1.454e-06, 0.0, 1.0, 1.454e-06, 0.0, -1.0, -1.454e-06, 0.0, -1.0, -1.454e-06, 0.0, -1.0, -1.454e-06, 0.0, -1.0, -1.454e-06, 1.0, 0.0, -1.778e-07, 1.0, 0.0, -1.778e-07, 1.0, 0.0, -1.778e-07, 1.0, 0.0, -1.778e-07, 0.0, 0.0, -1.0, 0.0, 0.0, -1.0, 0.0, 0.0, -1.0, 0.0, 0.0, -1.0, -1.0, 0.0, 1.333e-07, -1.0, 0.0, 1.333e-07, -1.0, 0.0, 1.333e-07, -1.0, 0.0, 1.333e-07, 0.0, 0.0, 1.0, 0.0, 0.0, 1.0, 0.0, 0.0, 1.0, 0.0, 0.0, 1.0, 0.0, 1.0, 0.0, 0.0, 1.0, 0.0, 0.0, 1.0, 0.0, 0.0, 1.0, 0.0, 0.0, -1.0, 0.0, 0.0, -1.0, 0.0, 0.0, -1.0, 0.0, 0.0, -1.0, 0.0, 0.0, 0.0, -1.0, 0.0, 0.0, -1.0, -0.3827, 0.0, -0.9239, -0.3827, 0.0, -0.9239, -0.3827, 0.0, -0.9239, -0.3827, 0.0, -0.9239, -0.7071, 0.0, -0.7071, -0.7071, 0.0, -0.7071, -0.7071, 0.0, -0.7071, -0.7071, 0.0, -0.7071, -0.9239, 0.0, -0.3827, -0.9239, 0.0, -0.3827, -0.9239, 0.0, -0.3827, -0.9239, 0.0, -0.3827, -1.0, 0.0, 1.741e-07, -1.0, 0.0, 1.741e-07, -1.0, 0.0, 1.741e-07, -1.0, 0.0, 1.741e-07, -0.9239, 0.0, 0.3827, -0.9239, 0.0, 0.3827, -0.9239, 0.0, 0.3827, -0.9239, 0.0, 0.3827, -0.7071, 0.0, 0.7071, -0.7071, 0.0, 0.7071, -0.7071, 0.0, 0.7071, -0.7071, 0.0, 0.7071, -0.3827, 0.0, 0.9239, -0.3827, 0.0, 0.9239, -0.3827, 0.0, 0.9239, -0.3827, 0.0, 0.9239, 0.0, 0.0, 1.0, 0.0, 0.0, 1.0, 0.0, 0.0, 1.0, 0.0, 0.0, 1.0, 0.3827, 0.0, 0.9239, 0.3827, 0.0, 0.9239, 0.3827, 0.0, 0.9239, 0.3827, 0.0, 0.9239, 0.7071, 0.0, 0.7071, 0.7071, 0.0, 0.7071, 0.7071, 0.0, 0.7071, 0.7071, 0.0, 0.7071, 0.9239, 0.0, 0.3827, 0.9239, 0.0, 0.3827, 0.9239, 0.0, 0.3827, 0.9239, 0.0, 0.3827, 1.0, 0.0, 0.0, 1.0, 0.0, 0.0, 1.0, 0.0, 0.0, 1.0, 0.0, 0.0, 0.9239, 0.0, -0.3827, 0.9239, 0.0, -0.3827, 0.9239, 0.0, -0.3827, 0.9239, 0.0, -0.3827, 0.7071, 0.0, -0.7071, 0.7071, 0.0, -0.7071, 0.0, -1.0, 1.906e-06, 0.0, -1.0, 1.906e-06, 0.0, -1.0, 1.906e-06, 0.0, -1.0, 1.906e-06, 0.0, -1.0, 1.906e-06, 0.0, -1.0, 1.906e-06, 0.0, -1.0, 1.906e-06, 0.0, -1.0, 1.906e-06, 0.0, -1.0, 1.906e-06, 0.0, -1.0, 1.906e-06, 0.0, -1.0, 1.906e-06, 0.0, -1.0, 1.906e-06, 0.0, -1.0, 1.906e-06, 0.0, -1.0, 1.906e-06, 0.0, -1.0, 1.906e-06, 0.0, -1.0, 1.906e-06, 0.7071, 0.0, -0.7071, 0.7071, 0.0, -0.7071, 0.3827, 0.0, -0.9239, 0.3827, 0.0, -0.9239, 0.3827, 0.0, -0.9239, 0.3827, 0.0, -0.9239, 0.0, 0.0, -1.0, 0.0, 0.0, -1.0, 0.0, 1.0, 1.271e-06, 0.0, 1.0, 1.271e-06, 0.0, 1.0, 1.271e-06, 0.0, 1.0, 1.271e-06, 0.0, 1.0, 1.271e-06, 0.0, 1.0, 1.271e-06, 0.0, 1.0, 1.271e-06, 0.0, 1.0, 1.271e-06, 0.0, 1.0, 1.271e-06, 0.0, 1.0, 1.271e-06, 0.0, 1.0, 1.271e-06, 0.0, 1.0, 1.271e-06, 0.0, 1.0, 1.271e-06, 0.0, 1.0, 1.271e-06, 0.0, 1.0, 1.271e-06, 0.0, 1.0, 1.271e-06, 1.0, 0.0, -1.778e-07, 1.0, 0.0, -1.778e-07, 1.0, 0.0, -1.778e-07, 1.0, 0.0, -1.778e-07, 0.0, 0.0, -1.0, 0.0, 0.0, -1.0, 0.0, 0.0, -1.0, 0.0, 0.0, -1.0, -1.0, 0.0, 1.333e-07, -1.0, 0.0, 1.333e-07, -1.0, 0.0, 1.333e-07, -1.0, 0.0, 1.333e-07, 0.0, 0.0, 1.0, 0.0, 0.0, 1.0, 0.0, 0.0, 1.0, 0.0, 0.0, 1.0, 0.0, 1.0, -2.908e-06, 0.0, 1.0, -2.908e-06, 0.0, 1.0, -2.908e-06, 0.0, 1.0, -2.908e-06, 0.0, -1.0, 0.0, 0.0, -1.0, 0.0, 0.0, -1.0, 0.0, 0.0, -1.0, 0.0, 1.0, 0.0, -1.778e-07, 1.0, 0.0, -1.778e-07, 1.0, 0.0, -1.778e-07, 1.0, 0.0, -1.778e-07, 0.0, 0.0, -1.0, 0.0, 0.0, -1.0, 0.0, 0.0, -1.0, 0.0, 0.0, -1.0, -1.0, 0.0, 1.333e-07, -1.0, 0.0, 1.333e-07, -1.0, 0.0, 1.333e-07, -1.0, 0.0, 1.333e-07, 0.0, 0.0, 1.0, 0.0, 0.0, 1.0, 0.0, 0.0, 1.0, 0.0, 0.0, 1.0, 0.0, 1.0, 0.0, 0.0, 1.0, 0.0, 0.0, 1.0, 0.0, 0.0, 1.0, 0.0, 0.0, -1.0, -2.908e-06, 0.0, -1.0, -2.908e-06, 0.0, -1.0, -2.908e-06, 0.0, -1.0, -2.908e-06, 0.0, 0.0, -1.0, 0.0, 0.0, -1.0, -0.3827, 0.0, -0.9239, -0.3827, 0.0, -0.9239, -0.3827, 0.0, -0.9239, -0.3827, 0.0, -0.9239, -0.7071, 0.0, -0.7071, -0.7071, 0.0, -0.7071, -0.7071, 0.0, -0.7071, -0.7071, 0.0, -0.7071, -0.9239, 0.0, -0.3827, -0.9239, 0.0, -0.3827, -0.9239, 0.0, -0.3827, -0.9239, 0.0, -0.3827, -1.0, 0.0, 0.0, -1.0, 0.0, 0.0, -1.0, 0.0, 0.0, -1.0, 0.0, 0.0, -0.9239, 0.0, 0.3827, -0.9239, 0.0, 0.3827, -0.9239, 0.0, 0.3827, -0.9239, 0.0, 0.3827, -0.7071, 0.0, 0.7071, -0.7071, 0.0, 0.7071, -0.7071, 0.0, 0.7071, -0.7071, 0.0, 0.7071, -0.3827, 0.0, 0.9239, -0.3827, 0.0, 0.9239, -0.3827, 0.0, 0.9239, -0.3827, 0.0, 0.9239, 0.0, 0.0, 1.0, 0.0, 0.0, 1.0, 0.0, 0.0, 1.0, 0.0, 0.0, 1.0, 0.3827, 0.0, 0.9239, 0.3827, 0.0, 0.9239, 0.3827, 0.0, 0.9239, 0.3827, 0.0, 0.9239, 0.7071, 0.0, 0.7071, 0.7071, 0.0, 0.7071, 0.7071, 0.0, 0.7071, 0.7071, 0.0, 0.7071, 0.9239, 0.0, 0.3827, 0.9239, 0.0, 0.3827, 0.9239, 0.0, 0.3827, 0.9239, 0.0, 0.3827, 1.0, 0.0, -1.644e-07, 1.0, 0.0, -1.644e-07, 1.0, 0.0, -1.644e-07, 1.0, 0.0, -1.644e-07, 0.9239, 0.0, -0.3827, 0.9239, 0.0, -0.3827, 0.9239, 0.0, -0.3827, 0.9239, 0.0, -0.3827, 0.7071, 0.0, -0.7071, 0.7071, 0.0, -0.7071, 0.0, -1.0, -6.354e-06, 0.0, -1.0, -6.354e-06, 0.0, -1.0, -6.354e-06, 0.0, -1.0, -6.354e-06, 0.0, -1.0, -6.354e-06, 0.0, -1.0, -6.354e-06, 0.0, -1.0, -6.354e-06, 0.0, -1.0, -6.354e-06, 0.0, -1.0, -6.354e-06, 0.0, -1.0, -6.354e-06, 0.0, -1.0, -6.354e-06, 0.0, -1.0, -6.354e-06, 0.0, -1.0, -6.354e-06, 0.0, -1.0, -6.354e-06, 0.0, -1.0, -6.354e-06, 0.0, -1.0, -6.354e-06, 0.7071, 0.0, -0.7071, 0.7071, 0.0, -0.7071, 0.3827, 0.0, -0.9239, 0.3827, 0.0, -0.9239, 0.3827, 0.0, -0.9239, 0.3827, 0.0, -0.9239, 0.0, 0.0, -1.0, 0.0, 0.0, -1.0, 0.0, 1.0, 5.083e-06, 0.0, 1.0, 5.083e-06, 0.0, 1.0, 5.083e-06, 0.0, 1.0, 5.083e-06, 0.0, 1.0, 5.083e-06, 0.0, 1.0, 5.083e-06, 0.0, 1.0, 5.083e-06, 0.0, 1.0, 5.083e-06, 0.0, 1.0, 5.083e-06, 0.0, 1.0, 5.083e-06, 0.0, 1.0, 5.083e-06, 0.0, 1.0, 5.083e-06, 0.0, 1.0, 5.083e-06, 0.0, 1.0, 5.083e-06, 0.0, 1.0, 5.083e-06, 0.0, 1.0, 5.083e-06, 1.0, 0.0, -1.333e-07, 1.0, 0.0, -1.333e-07, 1.0, 0.0, -1.333e-07, 1.0, 0.0, -1.333e-07, 0.0, 0.0, -1.0, 0.0, 0.0, -1.0, 0.0, 0.0, -1.0, 0.0, 0.0, -1.0, -1.0, 0.0, 1.778e-07, -1.0, 0.0, 1.778e-07, -1.0, 0.0, 1.778e-07, -1.0, 0.0, 1.778e-07, 0.0, 0.0, 1.0, 0.0, 0.0, 1.0, 0.0, 0.0, 1.0, 0.0, 0.0, 1.0, 0.0, 1.0, 0.0, 0.0, 1.0, 0.0, 0.0, 1.0, 0.0, 0.0, 1.0, 0.0, 0.0, -1.0, -2.908e-06, 0.0, -1.0, -2.908e-06, 0.0, -1.0, -2.908e-06, 0.0, -1.0, -2.908e-06, 1.0, 0.0, -1.333e-07, 1.0, 0.0, -1.333e-07, 1.0, 0.0, -1.333e-07, 1.0, 0.0, -1.333e-07, 0.0, 0.0, -1.0, 0.0, 0.0, -1.0, 0.0, 0.0, -1.0, 0.0, 0.0, -1.0, -1.0, 0.0, 1.778e-07, -1.0, 0.0, 1.778e-07, -1.0, 0.0, 1.778e-07, -1.0, 0.0, 1.778e-07, 0.0, 0.0, 1.0, 0.0, 0.0, 1.0, 0.0, 0.0, 1.0, 0.0, 0.0, 1.0, 0.0, 1.0, 0.0, 0.0, 1.0, 0.0, 0.0, 1.0, 0.0, 0.0, 1.0, 0.0, 0.0, -1.0, 2.908e-06, 0.0, -1.0, 2.908e-06, 0.0, -1.0, 2.908e-06, 0.0, -1.0, 2.908e-06, 0.0, 0.0, -1.0, 0.0, 0.0, -1.0, -0.3827, 0.0, -0.9239, -0.3827, 0.0, -0.9239, -0.3827, 0.0, -0.9239, -0.3827, 0.0, -0.9239, -0.7071, 0.0, -0.7071, -0.7071, 0.0, -0.7071, -0.7071, 0.0, -0.7071, -0.7071, 0.0, -0.7071, -0.9239, 0.0, -0.3827, -0.9239, 0.0, -0.3827, -0.9239, 0.0, -0.3827, -0.9239, 0.0, -0.3827, -1.0, 0.0, -2.109e-06, -1.0, 0.0, -2.109e-06, -1.0, 0.0, -2.109e-06, -1.0, 0.0, -2.109e-06, -0.9239, 0.0, 0.3827, -0.9239, 0.0, 0.3827, -0.9239, 0.0, 0.3827, -0.9239, 0.0, 0.3827, -0.7071, 0.0, 0.7071, -0.7071, 0.0, 0.7071, -0.7071, 0.0, 0.7071, -0.7071, 0.0, 0.7071, -0.3827, 0.0, 0.9239, -0.3827, 0.0, 0.9239, -0.3827, 0.0, 0.9239, -0.3827, 0.0, 0.9239, 0.0, 0.0, 1.0, 0.0, 0.0, 1.0, 0.0, 0.0, 1.0, 0.0, 0.0, 1.0, 0.3827, 0.0, 0.9239, 0.3827, 0.0, 0.9239, 0.3827, 0.0, 0.9239, 0.3827, 0.0, 0.9239, 0.7071, 0.0, 0.7071, 0.7071, 0.0, 0.7071, 0.7071, 0.0, 0.7071, 0.7071, 0.0, 0.7071, 0.9239, 0.0, 0.3827, 0.9239, 0.0, 0.3827, 0.9239, 0.0, 0.3827, 0.9239, 0.0, 0.3827, 1.0, 0.0, -2.321e-06, 1.0, 0.0, -2.321e-06, 1.0, 0.0, -2.321e-06, 1.0, 0.0, -2.321e-06, 0.9239, 0.0, -0.3827, 0.9239, 0.0, -0.3827, 0.9239, 0.0, -0.3827, 0.9239, 0.0, -0.3827, 0.7071, 0.0, -0.7071, 0.7071, 0.0, -0.7071, 0.0, -1.0, -1.906e-06, 0.0, -1.0, -1.906e-06, 0.0, -1.0, -1.906e-06, 0.0, -1.0, -1.906e-06, 0.0, -1.0, -1.906e-06, 0.0, -1.0, -1.906e-06, 0.0, -1.0, -1.906e-06, 0.0, -1.0, -1.906e-06, 0.0, -1.0, -1.906e-06, 0.0, -1.0, -1.906e-06, 0.0, -1.0, -1.906e-06, 0.0, -1.0, -1.906e-06, 0.0, -1.0, -1.906e-06, 0.0, -1.0, -1.906e-06, 0.0, -1.0, -1.906e-06, 0.0, -1.0, -1.906e-06, 0.7071, 0.0, -0.7071, 0.7071, 0.0, -0.7071, 0.3827, 0.0, -0.9239, 0.3827, 0.0, -0.9239, 0.3827, 0.0, -0.9239, 0.3827, 0.0, -0.9239, 0.0, 0.0, -1.0, 0.0, 0.0, -1.0, 0.0, 1.0, 3.177e-07, 0.0, 1.0, 3.177e-07, 0.0, 1.0, 3.177e-07, 0.0, 1.0, 3.177e-07, 0.0, 1.0, 3.177e-07, 0.0, 1.0, 3.177e-07, 0.0, 1.0, 3.177e-07, 0.0, 1.0, 3.177e-07, 0.0, 1.0, 3.177e-07, 0.0, 1.0, 3.177e-07, 0.0, 1.0, 3.177e-07, 0.0, 1.0, 3.177e-07, 0.0, 1.0, 3.177e-07, 0.0, 1.0, 3.177e-07, 0.0, 1.0, 3.177e-07, 0.0, 1.0, 3.177e-07, 1.0, 0.0, -1.333e-07, 1.0, 0.0, -1.333e-07, 1.0, 0.0, -1.333e-07, 1.0, 0.0, -1.333e-07, 0.0, 0.0, -1.0, 0.0, 0.0, -1.0, 0.0, 0.0, -1.0, 0.0, 0.0, -1.0, -1.0, 0.0, 1.778e-07, -1.0, 0.0, 1.778e-07, -1.0, 0.0, 1.778e-07, -1.0, 0.0, 1.778e-07, 0.0, 0.0, 1.0, 0.0, 0.0, 1.0, 0.0, 0.0, 1.0, 0.0, 0.0, 1.0, 0.0, 1.0, 0.0, 0.0, 1.0, 0.0, 0.0, 1.0, 0.0, 0.0, 1.0, 0.0, 0.0, -1.0, -1.454e-06, 0.0, -1.0, -1.454e-06, 0.0, -1.0, -1.454e-06, 0.0, -1.0, -1.454e-06, 1.0, 0.0, -1.333e-07, 1.0, 0.0, -1.333e-07, 1.0, 0.0, -1.333e-07, 1.0, 0.0, -1.333e-07, 0.0, 0.0, -1.0, 0.0, 0.0, -1.0, 0.0, 0.0, -1.0, 0.0, 0.0, -1.0, -1.0, 0.0, 1.778e-07, -1.0, 0.0, 1.778e-07, -1.0, 0.0, 1.778e-07, -1.0, 0.0, 1.778e-07, 0.0, 0.0, 1.0, 0.0, 0.0, 1.0, 0.0, 0.0, 1.0, 0.0, 0.0, 1.0, 0.0, 1.0, 0.0, 0.0, 1.0, 0.0, 0.0, 1.0, 0.0, 0.0, 1.0, 0.0, 0.0, -1.0, -7.271e-07, 0.0, -1.0, -7.271e-07, 0.0, -1.0, -7.271e-07, 0.0, -1.0, -7.271e-07])] * 3)])

# ---- objects
ob_storage_3 = bpy.data.objects.new('STORAGE 3', me_cube_004)

# ---- transforms, parenting, visibility, modifiers, constraints
ob_storage_3.location = (0.0, 0.0, 0.0)
ob_storage_3.color = (0.8, 0.8, 0.8, 1.0)

# ---- collection membership
col_collection.objects.link(ob_storage_3)

# ---- scene / render settings (as saved in the file)
scene.frame_start = 1; scene.frame_end = 250; scene.frame_set(1)
scene.render.engine = 'BLENDER_EEVEE_NEXT'
scene.cycles.sampling_pattern = 'TABULATED_SOBOL'
scene.cycles.use_light_tree = False
scene.view_settings.view_transform = 'Filmic'
bpy.context.view_layer.update()

# ---- added for rendering (the .blend has no active camera and no usable light): camera, sun
cam_auto = bpy.data.cameras.new('AutoCamera')
cam_auto.lens = 50.0
cam_auto.sensor_width = 36.0
cam_auto.clip_end = 1000.0
ob_auto_camera = bpy.data.objects.new('AutoCamera', cam_auto)
scene.collection.objects.link(ob_auto_camera)
ob_auto_camera.location = (2.23817, -3.68817, 2.14028)
ob_auto_camera.rotation_euler = (1.09748, -7.21219e-08, 0.694738)
scene.camera = ob_auto_camera
light_auto_sun = bpy.data.lights.new('AutoSun', 'SUN')
light_auto_sun.energy = 3.0
light_auto_sun.angle = 0.0523599
ob_auto_sun = bpy.data.objects.new('AutoSun', light_auto_sun)
scene.collection.objects.link(ob_auto_sun)
ob_auto_sun.rotation_euler = (0.872665, 0.174533, 0.523599)
bpy.context.view_layer.update()
